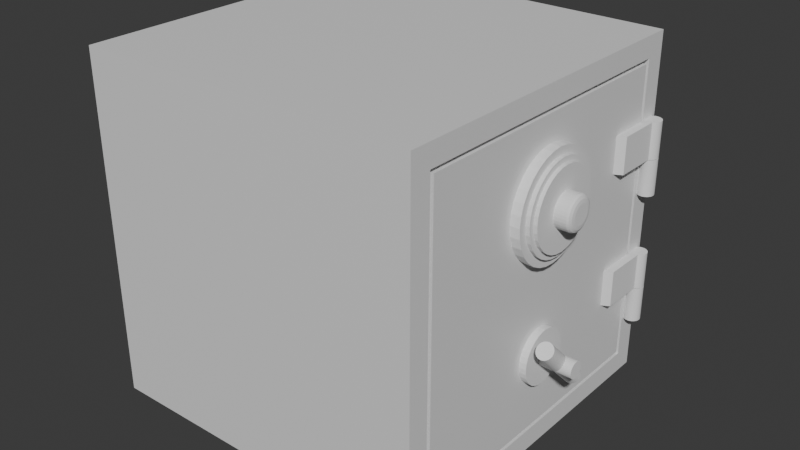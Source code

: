 # Source: blend.blend  (saved by Blender 4.0.36; exported with 4.5.12 LTS)
import bpy
from mathutils import Matrix  # noqa: F401  (used for matrix-valued properties, if any)

bpy.ops.wm.read_factory_settings(use_empty=True)
scene = bpy.context.scene
scene.name = 'Scene'

# ---- collections
col_collection = bpy.data.collections.new('Collection'); scene.collection.children.link(col_collection)

# ---- materials (node trees are filled in below, after node groups)
mat_material = bpy.data.materials.new('Material')
mat_material.alpha_threshold = 0.0
mat_material.use_transparent_shadow = False
mat_material.roughness = 0.5
mat_material.line_color = (0.0, 0.0, 0.0, 1.0)

# ---- material node trees
mat_material.use_nodes = True; mat_material.node_tree.nodes.clear()
_N = mat_material.node_tree.nodes; _L = mat_material.node_tree.links
n0 = _N.new('ShaderNodeOutputMaterial'); n0.name = 'Material Output'; n0.location = (300, 300)
n1 = _N.new('ShaderNodeBsdfPrincipled'); n1.name = 'Principled BSDF'; n1.location = (10, 300)
n1.inputs[3].default_value = 1.45
_L.new(n1.outputs[0], n0.inputs[0])
n0.is_active_output = True

# ---- world
world_world = bpy.data.worlds.new('World'); scene.world = world_world
world_world.use_nodes = True; world_world.node_tree.nodes.clear()
_N = world_world.node_tree.nodes; _L = world_world.node_tree.links
n0 = _N.new('ShaderNodeOutputWorld'); n0.name = 'World Output'; n0.location = (300, 300)
n1 = _N.new('ShaderNodeBackground'); n1.name = 'Background'; n1.location = (10, 300)
n1.inputs[0].default_value = (0.05088, 0.05088, 0.05088, 1.0)
_L.new(n1.outputs[0], n0.inputs[0])
n0.is_active_output = True
world_world.color = (0.05088, 0.05088, 0.05088)
world_world.use_sun_shadow = False
world_world.sun_shadow_jitter_overblur = 0.0

# ---- meshes
me_cube = bpy.data.meshes.new('Cube')
me_cube.from_pydata([(1.0, 0.8552, 0.8552), (1.0, 0.8552, -0.8552), (1.0, -0.8552, 0.8552), (1.0, -0.8552, -0.8552), (-1.0, 1.0, 1.0), (-1.0, 1.0, -1.0), (-1.0, -1.0, 1.0), (-1.0, -1.0, -1.0), (1.0, 1.0, 1.0), (1.0, 1.0, -1.0), (1.0, -1.0, 1.0), (1.0, -1.0, -1.0), (1.0, 0.8789, 0.8789), (1.0, 0.8789, -0.8789), (1.0, -0.8789, 0.8789), (1.0, -0.8789, -0.8789), (0.9491, 0.8789, 0.8789), (0.9491, 0.8789, -0.8789), (0.9491, -0.8789, 0.8789), (0.9491, -0.8789, -0.8789), (0.9491, 0.8552, 0.8552), (0.9491, 0.8552, -0.8552), (0.9491, -0.8552, 0.8552), (0.9491, -0.8552, -0.8552)], [], [(8, 4, 6, 10), (11, 10, 6, 7), (7, 6, 4, 5), (5, 9, 11, 7), (1, 0, 2, 3), (5, 4, 8, 9), (12, 13, 9, 8), (15, 14, 10, 11), (14, 12, 8, 10), (13, 15, 11, 9), (15, 13, 17, 19), (3, 2, 22, 23), (13, 12, 16, 17), (1, 3, 23, 21), (20, 21, 17, 16), (23, 22, 18, 19), (22, 20, 16, 18), (21, 23, 19, 17), (14, 15, 19, 18), (2, 0, 20, 22), (0, 1, 21, 20), (12, 14, 18, 16)])
_uv = me_cube.uv_layers.new(name='UVMap')
_uv.uv.foreach_set('vector', [0.625, 0.5, 0.875, 0.5, 0.875, 0.75, 0.625, 0.75, 0.375, 0.75, 0.625, 0.75, 0.625, 1.0, 0.375, 1.0, 0.375, 0.0, 0.625, 0.0, 0.625, 0.25, 0.375, 0.25, 0.125, 0.5, 0.375, 0.5, 0.375, 0.75, 0.125, 0.75, 0.3931, 0.5181, 0.6069, 0.5181, 0.6069, 0.7319, 0.3931, 0.7319, 0.375, 0.25, 0.625, 0.25, 0.625, 0.5, 0.375, 0.5, 0.6099, 0.5151, 0.3901, 0.5151, 0.375, 0.5, 0.625, 0.5, 0.3901, 0.7349, 0.6099, 0.7349, 0.625, 0.75, 0.375, 0.75, 0.6099, 0.7349, 0.6099, 0.5151, 0.625, 0.5, 0.625, 0.75, 0.3901, 0.5151, 0.3901, 0.7349, 0.375, 0.75, 0.375, 0.5, 0.3901, 0.7349, 0.3901, 0.5151, 0.3901, 0.5151, 0.3901, 0.7349, 0.3931, 0.7319, 0.6069, 0.7319, 0.6069, 0.7319, 0.3931, 0.7319, 0.3901, 0.5151, 0.6099, 0.5151, 0.6099, 0.5151, 0.3901, 0.5151, 0.3931, 0.5181, 0.3931, 0.7319, 0.3931, 0.7319, 0.3931, 0.5181, 0.6069, 0.5181, 0.3931, 0.5181, 0.3901, 0.5151, 0.6099, 0.5151, 0.3931, 0.7319, 0.6069, 0.7319, 0.6099, 0.7349, 0.3901, 0.7349, 0.6069, 0.7319, 0.6069, 0.5181, 0.6099, 0.5151, 0.6099, 0.7349, 0.3931, 0.5181, 0.3931, 0.7319, 0.3901, 0.7349, 0.3901, 0.5151, 0.6099, 0.7349, 0.3901, 0.7349, 0.3901, 0.7349, 0.6099, 0.7349, 0.6069, 0.7319, 0.6069, 0.5181, 0.6069, 0.5181, 0.6069, 0.7319, 0.6069, 0.5181, 0.3931, 0.5181, 0.3931, 0.5181, 0.6069, 0.5181, 0.6099, 0.5151, 0.6099, 0.7349, 0.6099, 0.7349, 0.6099, 0.5151])
me_cube.materials.append(mat_material)
me_cube.use_mirror_vertex_groups = False
me_cube.update()
me_cylinder = bpy.data.meshes.new('Cylinder')
me_cylinder.from_pydata([(0.0, 1.0, -1.0), (0.0, 1.0, 1.0), (0.1951, 0.9808, -1.0), (0.1951, 0.9808, 1.0), (0.3827, 0.9239, -1.0), (0.3827, 0.9239, 1.0), (0.5556, 0.8315, -1.0), (0.5556, 0.8315, 1.0), (0.7071, 0.7071, -1.0), (0.7071, 0.7071, 1.0), (0.8315, 0.5556, -1.0), (0.8315, 0.5556, 1.0), (0.9239, 0.3827, -1.0), (0.9239, 0.3827, 1.0), (0.9808, 0.1951, -1.0), (0.9808, 0.1951, 1.0), (1.0, 0.0, -1.0), (1.0, 0.0, 1.0), (0.9808, -0.1951, -1.0), (0.9808, -0.1951, 1.0), (0.9239, -0.3827, -1.0), (0.9239, -0.3827, 1.0), (0.8315, -0.5556, -1.0), (0.8315, -0.5556, 1.0), (0.7071, -0.7071, -1.0), (0.7071, -0.7071, 1.0), (0.5556, -0.8315, -1.0), (0.5556, -0.8315, 1.0), (0.3827, -0.9239, -1.0), (0.3827, -0.9239, 1.0), (0.1951, -0.9808, -1.0), (0.1951, -0.9808, 1.0), (0.0, -1.0, -1.0), (0.0, -1.0, 1.0), (-0.1951, -0.9808, -1.0), (-0.1951, -0.9808, 1.0), (-0.3827, -0.9239, -1.0), (-0.3827, -0.9239, 1.0), (-0.5556, -0.8315, -1.0), (-0.5556, -0.8315, 1.0), (-0.7071, -0.7071, -1.0), (-0.7071, -0.7071, 1.0), (-0.8315, -0.5556, -1.0), (-0.8315, -0.5556, 1.0), (-0.9239, -0.3827, -1.0), (-0.9239, -0.3827, 1.0), (-0.9808, -0.1951, -1.0), (-0.9808, -0.1951, 1.0), (-1.0, 0.0, -1.0), (-1.0, 0.0, 1.0), (-0.9808, 0.1951, -1.0), (-0.9808, 0.1951, 1.0), (-0.9239, 0.3827, -1.0), (-0.9239, 0.3827, 1.0), (-0.8315, 0.5556, -1.0), (-0.8315, 0.5556, 1.0), (-0.7071, 0.7071, -1.0), (-0.7071, 0.7071, 1.0), (-0.5556, 0.8315, -1.0), (-0.5556, 0.8315, 1.0), (-0.3827, 0.9239, -1.0), (-0.3827, 0.9239, 1.0), (-0.1951, 0.9808, -1.0), (-0.1951, 0.9808, 1.0)], [], [(0, 1, 3, 2), (2, 3, 5, 4), (4, 5, 7, 6), (6, 7, 9, 8), (8, 9, 11, 10), (10, 11, 13, 12), (12, 13, 15, 14), (14, 15, 17, 16), (16, 17, 19, 18), (18, 19, 21, 20), (20, 21, 23, 22), (22, 23, 25, 24), (24, 25, 27, 26), (26, 27, 29, 28), (28, 29, 31, 30), (30, 31, 33, 32), (32, 33, 35, 34), (34, 35, 37, 36), (36, 37, 39, 38), (38, 39, 41, 40), (40, 41, 43, 42), (42, 43, 45, 44), (44, 45, 47, 46), (46, 47, 49, 48), (48, 49, 51, 50), (50, 51, 53, 52), (52, 53, 55, 54), (54, 55, 57, 56), (56, 57, 59, 58), (58, 59, 61, 60), (3, 1, 63, 61, 59, 57, 55, 53, 51, 49, 47, 45, 43, 41, 39, 37, 35, 33, 31, 29, 27, 25, 23, 21, 19, 17, 15, 13, 11, 9, 7, 5), (60, 61, 63, 62), (62, 63, 1, 0), (0, 2, 4, 6, 8, 10, 12, 14, 16, 18, 20, 22, 24, 26, 28, 30, 32, 34, 36, 38, 40, 42, 44, 46, 48, 50, 52, 54, 56, 58, 60, 62)])
_uv = me_cylinder.uv_layers.new(name='UVMap')
_uv.uv.foreach_set('vector', [1.0, 0.5, 1.0, 1.0, 0.9688, 1.0, 0.9688, 0.5, 0.9688, 0.5, 0.9688, 1.0, 0.9375, 1.0, 0.9375, 0.5, 0.9375, 0.5, 0.9375, 1.0, 0.9062, 1.0, 0.9062, 0.5, 0.9062, 0.5, 0.9062, 1.0, 0.875, 1.0, 0.875, 0.5, 0.875, 0.5, 0.875, 1.0, 0.8438, 1.0, 0.8438, 0.5, 0.8438, 0.5, 0.8438, 1.0, 0.8125, 1.0, 0.8125, 0.5, 0.8125, 0.5, 0.8125, 1.0, 0.7812, 1.0, 0.7812, 0.5, 0.7812, 0.5, 0.7812, 1.0, 0.75, 1.0, 0.75, 0.5, 0.75, 0.5, 0.75, 1.0, 0.7188, 1.0, 0.7188, 0.5, 0.7188, 0.5, 0.7188, 1.0, 0.6875, 1.0, 0.6875, 0.5, 0.6875, 0.5, 0.6875, 1.0, 0.6562, 1.0, 0.6562, 0.5, 0.6562, 0.5, 0.6562, 1.0, 0.625, 1.0, 0.625, 0.5, 0.625, 0.5, 0.625, 1.0, 0.5938, 1.0, 0.5938, 0.5, 0.5938, 0.5, 0.5938, 1.0, 0.5625, 1.0, 0.5625, 0.5, 0.5625, 0.5, 0.5625, 1.0, 0.5312, 1.0, 0.5312, 0.5, 0.5312, 0.5, 0.5312, 1.0, 0.5, 1.0, 0.5, 0.5, 0.5, 0.5, 0.5, 1.0, 0.4688, 1.0, 0.4688, 0.5, 0.4688, 0.5, 0.4688, 1.0, 0.4375, 1.0, 0.4375, 0.5, 0.4375, 0.5, 0.4375, 1.0, 0.4062, 1.0, 0.4062, 0.5, 0.4062, 0.5, 0.4062, 1.0, 0.375, 1.0, 0.375, 0.5, 0.375, 0.5, 0.375, 1.0, 0.3438, 1.0, 0.3438, 0.5, 0.3438, 0.5, 0.3438, 1.0, 0.3125, 1.0, 0.3125, 0.5, 0.3125, 0.5, 0.3125, 1.0, 0.2812, 1.0, 0.2812, 0.5, 0.2812, 0.5, 0.2812, 1.0, 0.25, 1.0, 0.25, 0.5, 0.25, 0.5, 0.25, 1.0, 0.2188, 1.0, 0.2188, 0.5, 0.2188, 0.5, 0.2188, 1.0, 0.1875, 1.0, 0.1875, 0.5, 0.1875, 0.5, 0.1875, 1.0, 0.1562, 1.0, 0.1562, 0.5, 0.1562, 0.5, 0.1562, 1.0, 0.125, 1.0, 0.125, 0.5, 0.125, 0.5, 0.125, 1.0, 0.09375, 1.0, 0.09375, 0.5, 0.09375, 0.5, 0.09375, 1.0, 0.0625, 1.0, 0.0625, 0.5, 0.2968, 0.4854, 0.25, 0.49, 0.2032, 0.4854, 0.1582, 0.4717, 0.1167, 0.4496, 0.08029, 0.4197, 0.05045, 0.3833, 0.02827, 0.3418, 0.01461, 0.2968, 0.01, 0.25, 0.01461, 0.2032, 0.02827, 0.1582, 0.05045, 0.1167, 0.08029, 0.08029, 0.1167, 0.05045, 0.1582, 0.02827, 0.2032, 0.01461, 0.25, 0.01, 0.2968, 0.01461, 0.3418, 0.02827, 0.3833, 0.05045, 0.4197, 0.08029, 0.4496, 0.1167, 0.4717, 0.1582, 0.4854, 0.2032, 0.49, 0.25, 0.4854, 0.2968, 0.4717, 0.3418, 0.4496, 0.3833, 0.4197, 0.4197, 0.3833, 0.4496, 0.3418, 0.4717, 0.0625, 0.5, 0.0625, 1.0, 0.03125, 1.0, 0.03125, 0.5, 0.03125, 0.5, 0.03125, 1.0, 0.0, 1.0, 0.0, 0.5, 0.75, 0.49, 0.7968, 0.4854, 0.8418, 0.4717, 0.8833, 0.4496, 0.9197, 0.4197, 0.9496, 0.3833, 0.9717, 0.3418, 0.9854, 0.2968, 0.99, 0.25, 0.9854, 0.2032, 0.9717, 0.1582, 0.9496, 0.1167, 0.9197, 0.08029, 0.8833, 0.05045, 0.8418, 0.02827, 0.7968, 0.01461, 0.75, 0.01, 0.7032, 0.01461, 0.6582, 0.02827, 0.6167, 0.05045, 0.5803, 0.08029, 0.5504, 0.1167, 0.5283, 0.1582, 0.5146, 0.2032, 0.51, 0.25, 0.5146, 0.2968, 0.5283, 0.3418, 0.5504, 0.3833, 0.5803, 0.4197, 0.6167, 0.4496, 0.6582, 0.4717, 0.7032, 0.4854])
me_cylinder.update()
me_cylinder_001 = bpy.data.meshes.new('Cylinder.001')
me_cylinder_001.from_pydata([(0.0, 1.0, -1.0), (0.0, 1.0, 1.0), (0.1951, 0.9808, -1.0), (0.1951, 0.9808, 1.0), (0.3827, 0.9239, -1.0), (0.3827, 0.9239, 1.0), (0.5556, 0.8315, -1.0), (0.5556, 0.8315, 1.0), (0.7071, 0.7071, -1.0), (0.7071, 0.7071, 1.0), (0.8315, 0.5556, -1.0), (0.8315, 0.5556, 1.0), (0.9239, 0.3827, -1.0), (0.9239, 0.3827, 1.0), (0.9808, 0.1951, -1.0), (0.9808, 0.1951, 1.0), (1.0, 0.0, -1.0), (1.0, 0.0, 1.0), (0.9808, -0.1951, -1.0), (0.9808, -0.1951, 1.0), (0.9239, -0.3827, -1.0), (0.9239, -0.3827, 1.0), (0.8315, -0.5556, -1.0), (0.8315, -0.5556, 1.0), (0.7071, -0.7071, -1.0), (0.7071, -0.7071, 1.0), (0.5556, -0.8315, -1.0), (0.5556, -0.8315, 1.0), (0.3827, -0.9239, -1.0), (0.3827, -0.9239, 1.0), (0.1951, -0.9808, -1.0), (0.1951, -0.9808, 1.0), (0.0, -1.0, -1.0), (0.0, -1.0, 1.0), (-0.1951, -0.9808, -1.0), (-0.1951, -0.9808, 1.0), (-0.3827, -0.9239, -1.0), (-0.3827, -0.9239, 1.0), (-0.5556, -0.8315, -1.0), (-0.5556, -0.8315, 1.0), (-0.7071, -0.7071, -1.0), (-0.7071, -0.7071, 1.0), (-0.8315, -0.5556, -1.0), (-0.8315, -0.5556, 1.0), (-0.9239, -0.3827, -1.0), (-0.9239, -0.3827, 1.0), (-0.9808, -0.1951, -1.0), (-0.9808, -0.1951, 1.0), (-1.0, 0.0, -1.0), (-1.0, 0.0, 1.0), (-0.9808, 0.1951, -1.0), (-0.9808, 0.1951, 1.0), (-0.9239, 0.3827, -1.0), (-0.9239, 0.3827, 1.0), (-0.8315, 0.5556, -1.0), (-0.8315, 0.5556, 1.0), (-0.7071, 0.7071, -1.0), (-0.7071, 0.7071, 1.0), (-0.5556, 0.8315, -1.0), (-0.5556, 0.8315, 1.0), (-0.3827, 0.9239, -1.0), (-0.3827, 0.9239, 1.0), (-0.1951, 0.9808, -1.0), (-0.1951, 0.9808, 1.0)], [], [(0, 1, 3, 2), (2, 3, 5, 4), (4, 5, 7, 6), (6, 7, 9, 8), (8, 9, 11, 10), (10, 11, 13, 12), (12, 13, 15, 14), (14, 15, 17, 16), (16, 17, 19, 18), (18, 19, 21, 20), (20, 21, 23, 22), (22, 23, 25, 24), (24, 25, 27, 26), (26, 27, 29, 28), (28, 29, 31, 30), (30, 31, 33, 32), (32, 33, 35, 34), (34, 35, 37, 36), (36, 37, 39, 38), (38, 39, 41, 40), (40, 41, 43, 42), (42, 43, 45, 44), (44, 45, 47, 46), (46, 47, 49, 48), (48, 49, 51, 50), (50, 51, 53, 52), (52, 53, 55, 54), (54, 55, 57, 56), (56, 57, 59, 58), (58, 59, 61, 60), (3, 1, 63, 61, 59, 57, 55, 53, 51, 49, 47, 45, 43, 41, 39, 37, 35, 33, 31, 29, 27, 25, 23, 21, 19, 17, 15, 13, 11, 9, 7, 5), (60, 61, 63, 62), (62, 63, 1, 0), (0, 2, 4, 6, 8, 10, 12, 14, 16, 18, 20, 22, 24, 26, 28, 30, 32, 34, 36, 38, 40, 42, 44, 46, 48, 50, 52, 54, 56, 58, 60, 62)])
_uv = me_cylinder_001.uv_layers.new(name='UVMap')
_uv.uv.foreach_set('vector', [1.0, 0.5, 1.0, 1.0, 0.9688, 1.0, 0.9688, 0.5, 0.9688, 0.5, 0.9688, 1.0, 0.9375, 1.0, 0.9375, 0.5, 0.9375, 0.5, 0.9375, 1.0, 0.9062, 1.0, 0.9062, 0.5, 0.9062, 0.5, 0.9062, 1.0, 0.875, 1.0, 0.875, 0.5, 0.875, 0.5, 0.875, 1.0, 0.8438, 1.0, 0.8438, 0.5, 0.8438, 0.5, 0.8438, 1.0, 0.8125, 1.0, 0.8125, 0.5, 0.8125, 0.5, 0.8125, 1.0, 0.7812, 1.0, 0.7812, 0.5, 0.7812, 0.5, 0.7812, 1.0, 0.75, 1.0, 0.75, 0.5, 0.75, 0.5, 0.75, 1.0, 0.7188, 1.0, 0.7188, 0.5, 0.7188, 0.5, 0.7188, 1.0, 0.6875, 1.0, 0.6875, 0.5, 0.6875, 0.5, 0.6875, 1.0, 0.6562, 1.0, 0.6562, 0.5, 0.6562, 0.5, 0.6562, 1.0, 0.625, 1.0, 0.625, 0.5, 0.625, 0.5, 0.625, 1.0, 0.5938, 1.0, 0.5938, 0.5, 0.5938, 0.5, 0.5938, 1.0, 0.5625, 1.0, 0.5625, 0.5, 0.5625, 0.5, 0.5625, 1.0, 0.5312, 1.0, 0.5312, 0.5, 0.5312, 0.5, 0.5312, 1.0, 0.5, 1.0, 0.5, 0.5, 0.5, 0.5, 0.5, 1.0, 0.4688, 1.0, 0.4688, 0.5, 0.4688, 0.5, 0.4688, 1.0, 0.4375, 1.0, 0.4375, 0.5, 0.4375, 0.5, 0.4375, 1.0, 0.4062, 1.0, 0.4062, 0.5, 0.4062, 0.5, 0.4062, 1.0, 0.375, 1.0, 0.375, 0.5, 0.375, 0.5, 0.375, 1.0, 0.3438, 1.0, 0.3438, 0.5, 0.3438, 0.5, 0.3438, 1.0, 0.3125, 1.0, 0.3125, 0.5, 0.3125, 0.5, 0.3125, 1.0, 0.2812, 1.0, 0.2812, 0.5, 0.2812, 0.5, 0.2812, 1.0, 0.25, 1.0, 0.25, 0.5, 0.25, 0.5, 0.25, 1.0, 0.2188, 1.0, 0.2188, 0.5, 0.2188, 0.5, 0.2188, 1.0, 0.1875, 1.0, 0.1875, 0.5, 0.1875, 0.5, 0.1875, 1.0, 0.1562, 1.0, 0.1562, 0.5, 0.1562, 0.5, 0.1562, 1.0, 0.125, 1.0, 0.125, 0.5, 0.125, 0.5, 0.125, 1.0, 0.09375, 1.0, 0.09375, 0.5, 0.09375, 0.5, 0.09375, 1.0, 0.0625, 1.0, 0.0625, 0.5, 0.2968, 0.4854, 0.25, 0.49, 0.2032, 0.4854, 0.1582, 0.4717, 0.1167, 0.4496, 0.08029, 0.4197, 0.05045, 0.3833, 0.02827, 0.3418, 0.01461, 0.2968, 0.01, 0.25, 0.01461, 0.2032, 0.02827, 0.1582, 0.05045, 0.1167, 0.08029, 0.08029, 0.1167, 0.05045, 0.1582, 0.02827, 0.2032, 0.01461, 0.25, 0.01, 0.2968, 0.01461, 0.3418, 0.02827, 0.3833, 0.05045, 0.4197, 0.08029, 0.4496, 0.1167, 0.4717, 0.1582, 0.4854, 0.2032, 0.49, 0.25, 0.4854, 0.2968, 0.4717, 0.3418, 0.4496, 0.3833, 0.4197, 0.4197, 0.3833, 0.4496, 0.3418, 0.4717, 0.0625, 0.5, 0.0625, 1.0, 0.03125, 1.0, 0.03125, 0.5, 0.03125, 0.5, 0.03125, 1.0, 0.0, 1.0, 0.0, 0.5, 0.75, 0.49, 0.7968, 0.4854, 0.8418, 0.4717, 0.8833, 0.4496, 0.9197, 0.4197, 0.9496, 0.3833, 0.9717, 0.3418, 0.9854, 0.2968, 0.99, 0.25, 0.9854, 0.2032, 0.9717, 0.1582, 0.9496, 0.1167, 0.9197, 0.08029, 0.8833, 0.05045, 0.8418, 0.02827, 0.7968, 0.01461, 0.75, 0.01, 0.7032, 0.01461, 0.6582, 0.02827, 0.6167, 0.05045, 0.5803, 0.08029, 0.5504, 0.1167, 0.5283, 0.1582, 0.5146, 0.2032, 0.51, 0.25, 0.5146, 0.2968, 0.5283, 0.3418, 0.5504, 0.3833, 0.5803, 0.4197, 0.6167, 0.4496, 0.6582, 0.4717, 0.7032, 0.4854])
me_cylinder_001.update()
me_cylinder_002 = bpy.data.meshes.new('Cylinder.002')
me_cylinder_002.from_pydata([(0.0, 1.0, -1.0), (0.0, 1.0, 1.0), (0.1951, 0.9808, -1.0), (0.1951, 0.9808, 1.0), (0.3827, 0.9239, -1.0), (0.3827, 0.9239, 1.0), (0.5556, 0.8315, -1.0), (0.5556, 0.8315, 1.0), (0.7071, 0.7071, -1.0), (0.7071, 0.7071, 1.0), (0.8315, 0.5556, -1.0), (0.8315, 0.5556, 1.0), (0.9239, 0.3827, -1.0), (0.9239, 0.3827, 1.0), (0.9808, 0.1951, -1.0), (0.9808, 0.1951, 1.0), (1.0, 0.0, -1.0), (1.0, 0.0, 1.0), (0.9808, -0.1951, -1.0), (0.9808, -0.1951, 1.0), (0.9239, -0.3827, -1.0), (0.9239, -0.3827, 1.0), (0.8315, -0.5556, -1.0), (0.8315, -0.5556, 1.0), (0.7071, -0.7071, -1.0), (0.7071, -0.7071, 1.0), (0.5556, -0.8315, -1.0), (0.5556, -0.8315, 1.0), (0.3827, -0.9239, -1.0), (0.3827, -0.9239, 1.0), (0.1951, -0.9808, -1.0), (0.1951, -0.9808, 1.0), (0.0, -1.0, -1.0), (0.0, -1.0, 1.0), (-0.1951, -0.9808, -1.0), (-0.1951, -0.9808, 1.0), (-0.3827, -0.9239, -1.0), (-0.3827, -0.9239, 1.0), (-0.5556, -0.8315, -1.0), (-0.5556, -0.8315, 1.0), (-0.7071, -0.7071, -1.0), (-0.7071, -0.7071, 1.0), (-0.8315, -0.5556, -1.0), (-0.8315, -0.5556, 1.0), (-0.9239, -0.3827, -1.0), (-0.9239, -0.3827, 1.0), (-0.9808, -0.1951, -1.0), (-0.9808, -0.1951, 1.0), (-1.0, 0.0, -1.0), (-1.0, 0.0, 1.0), (-0.9808, 0.1951, -1.0), (-0.9808, 0.1951, 1.0), (-0.9239, 0.3827, -1.0), (-0.9239, 0.3827, 1.0), (-0.8315, 0.5556, -1.0), (-0.8315, 0.5556, 1.0), (-0.7071, 0.7071, -1.0), (-0.7071, 0.7071, 1.0), (-0.5556, 0.8315, -1.0), (-0.5556, 0.8315, 1.0), (-0.3827, 0.9239, -1.0), (-0.3827, 0.9239, 1.0), (-0.1951, 0.9808, -1.0), (-0.1951, 0.9808, 1.0)], [], [(0, 1, 3, 2), (2, 3, 5, 4), (4, 5, 7, 6), (6, 7, 9, 8), (8, 9, 11, 10), (10, 11, 13, 12), (12, 13, 15, 14), (14, 15, 17, 16), (16, 17, 19, 18), (18, 19, 21, 20), (20, 21, 23, 22), (22, 23, 25, 24), (24, 25, 27, 26), (26, 27, 29, 28), (28, 29, 31, 30), (30, 31, 33, 32), (32, 33, 35, 34), (34, 35, 37, 36), (36, 37, 39, 38), (38, 39, 41, 40), (40, 41, 43, 42), (42, 43, 45, 44), (44, 45, 47, 46), (46, 47, 49, 48), (48, 49, 51, 50), (50, 51, 53, 52), (52, 53, 55, 54), (54, 55, 57, 56), (56, 57, 59, 58), (58, 59, 61, 60), (3, 1, 63, 61, 59, 57, 55, 53, 51, 49, 47, 45, 43, 41, 39, 37, 35, 33, 31, 29, 27, 25, 23, 21, 19, 17, 15, 13, 11, 9, 7, 5), (60, 61, 63, 62), (62, 63, 1, 0), (0, 2, 4, 6, 8, 10, 12, 14, 16, 18, 20, 22, 24, 26, 28, 30, 32, 34, 36, 38, 40, 42, 44, 46, 48, 50, 52, 54, 56, 58, 60, 62)])
_uv = me_cylinder_002.uv_layers.new(name='UVMap')
_uv.uv.foreach_set('vector', [1.0, 0.5, 1.0, 1.0, 0.9688, 1.0, 0.9688, 0.5, 0.9688, 0.5, 0.9688, 1.0, 0.9375, 1.0, 0.9375, 0.5, 0.9375, 0.5, 0.9375, 1.0, 0.9062, 1.0, 0.9062, 0.5, 0.9062, 0.5, 0.9062, 1.0, 0.875, 1.0, 0.875, 0.5, 0.875, 0.5, 0.875, 1.0, 0.8438, 1.0, 0.8438, 0.5, 0.8438, 0.5, 0.8438, 1.0, 0.8125, 1.0, 0.8125, 0.5, 0.8125, 0.5, 0.8125, 1.0, 0.7812, 1.0, 0.7812, 0.5, 0.7812, 0.5, 0.7812, 1.0, 0.75, 1.0, 0.75, 0.5, 0.75, 0.5, 0.75, 1.0, 0.7188, 1.0, 0.7188, 0.5, 0.7188, 0.5, 0.7188, 1.0, 0.6875, 1.0, 0.6875, 0.5, 0.6875, 0.5, 0.6875, 1.0, 0.6562, 1.0, 0.6562, 0.5, 0.6562, 0.5, 0.6562, 1.0, 0.625, 1.0, 0.625, 0.5, 0.625, 0.5, 0.625, 1.0, 0.5938, 1.0, 0.5938, 0.5, 0.5938, 0.5, 0.5938, 1.0, 0.5625, 1.0, 0.5625, 0.5, 0.5625, 0.5, 0.5625, 1.0, 0.5312, 1.0, 0.5312, 0.5, 0.5312, 0.5, 0.5312, 1.0, 0.5, 1.0, 0.5, 0.5, 0.5, 0.5, 0.5, 1.0, 0.4688, 1.0, 0.4688, 0.5, 0.4688, 0.5, 0.4688, 1.0, 0.4375, 1.0, 0.4375, 0.5, 0.4375, 0.5, 0.4375, 1.0, 0.4062, 1.0, 0.4062, 0.5, 0.4062, 0.5, 0.4062, 1.0, 0.375, 1.0, 0.375, 0.5, 0.375, 0.5, 0.375, 1.0, 0.3438, 1.0, 0.3438, 0.5, 0.3438, 0.5, 0.3438, 1.0, 0.3125, 1.0, 0.3125, 0.5, 0.3125, 0.5, 0.3125, 1.0, 0.2812, 1.0, 0.2812, 0.5, 0.2812, 0.5, 0.2812, 1.0, 0.25, 1.0, 0.25, 0.5, 0.25, 0.5, 0.25, 1.0, 0.2188, 1.0, 0.2188, 0.5, 0.2188, 0.5, 0.2188, 1.0, 0.1875, 1.0, 0.1875, 0.5, 0.1875, 0.5, 0.1875, 1.0, 0.1562, 1.0, 0.1562, 0.5, 0.1562, 0.5, 0.1562, 1.0, 0.125, 1.0, 0.125, 0.5, 0.125, 0.5, 0.125, 1.0, 0.09375, 1.0, 0.09375, 0.5, 0.09375, 0.5, 0.09375, 1.0, 0.0625, 1.0, 0.0625, 0.5, 0.2968, 0.4854, 0.25, 0.49, 0.2032, 0.4854, 0.1582, 0.4717, 0.1167, 0.4496, 0.08029, 0.4197, 0.05045, 0.3833, 0.02827, 0.3418, 0.01461, 0.2968, 0.01, 0.25, 0.01461, 0.2032, 0.02827, 0.1582, 0.05045, 0.1167, 0.08029, 0.08029, 0.1167, 0.05045, 0.1582, 0.02827, 0.2032, 0.01461, 0.25, 0.01, 0.2968, 0.01461, 0.3418, 0.02827, 0.3833, 0.05045, 0.4197, 0.08029, 0.4496, 0.1167, 0.4717, 0.1582, 0.4854, 0.2032, 0.49, 0.25, 0.4854, 0.2968, 0.4717, 0.3418, 0.4496, 0.3833, 0.4197, 0.4197, 0.3833, 0.4496, 0.3418, 0.4717, 0.0625, 0.5, 0.0625, 1.0, 0.03125, 1.0, 0.03125, 0.5, 0.03125, 0.5, 0.03125, 1.0, 0.0, 1.0, 0.0, 0.5, 0.75, 0.49, 0.7968, 0.4854, 0.8418, 0.4717, 0.8833, 0.4496, 0.9197, 0.4197, 0.9496, 0.3833, 0.9717, 0.3418, 0.9854, 0.2968, 0.99, 0.25, 0.9854, 0.2032, 0.9717, 0.1582, 0.9496, 0.1167, 0.9197, 0.08029, 0.8833, 0.05045, 0.8418, 0.02827, 0.7968, 0.01461, 0.75, 0.01, 0.7032, 0.01461, 0.6582, 0.02827, 0.6167, 0.05045, 0.5803, 0.08029, 0.5504, 0.1167, 0.5283, 0.1582, 0.5146, 0.2032, 0.51, 0.25, 0.5146, 0.2968, 0.5283, 0.3418, 0.5504, 0.3833, 0.5803, 0.4197, 0.6167, 0.4496, 0.6582, 0.4717, 0.7032, 0.4854])
me_cylinder_002.update()
me_cylinder_003 = bpy.data.meshes.new('Cylinder.003')
me_cylinder_003.from_pydata([(0.0, 1.0, -1.0), (0.0, 1.0, 1.0), (0.1951, 0.9808, -1.0), (0.1951, 0.9808, 1.0), (0.3827, 0.9239, -1.0), (0.3827, 0.9239, 1.0), (0.5556, 0.8315, -1.0), (0.5556, 0.8315, 1.0), (0.7071, 0.7071, -1.0), (0.7071, 0.7071, 1.0), (0.8315, 0.5556, -1.0), (0.8315, 0.5556, 1.0), (0.9239, 0.3827, -1.0), (0.9239, 0.3827, 1.0), (0.9808, 0.1951, -1.0), (0.9808, 0.1951, 1.0), (1.0, 0.0, -1.0), (1.0, 0.0, 1.0), (0.9808, -0.1951, -1.0), (0.9808, -0.1951, 1.0), (0.9239, -0.3827, -1.0), (0.9239, -0.3827, 1.0), (0.8315, -0.5556, -1.0), (0.8315, -0.5556, 1.0), (0.7071, -0.7071, -1.0), (0.7071, -0.7071, 1.0), (0.5556, -0.8315, -1.0), (0.5556, -0.8315, 1.0), (0.3827, -0.9239, -1.0), (0.3827, -0.9239, 1.0), (0.1951, -0.9808, -1.0), (0.1951, -0.9808, 1.0), (0.0, -1.0, -1.0), (0.0, -1.0, 1.0), (-0.1951, -0.9808, -1.0), (-0.1951, -0.9808, 1.0), (-0.3827, -0.9239, -1.0), (-0.3827, -0.9239, 1.0), (-0.5556, -0.8315, -1.0), (-0.5556, -0.8315, 1.0), (-0.7071, -0.7071, -1.0), (-0.7071, -0.7071, 1.0), (-0.8315, -0.5556, -1.0), (-0.8315, -0.5556, 1.0), (-0.9239, -0.3827, -1.0), (-0.9239, -0.3827, 1.0), (-0.9808, -0.1951, -1.0), (-0.9808, -0.1951, 1.0), (-1.0, 0.0, -1.0), (-1.0, 0.0, 1.0), (-0.9808, 0.1951, -1.0), (-0.9808, 0.1951, 1.0), (-0.9239, 0.3827, -1.0), (-0.9239, 0.3827, 1.0), (-0.8315, 0.5556, -1.0), (-0.8315, 0.5556, 1.0), (-0.7071, 0.7071, -1.0), (-0.7071, 0.7071, 1.0), (-0.5556, 0.8315, -1.0), (-0.5556, 0.8315, 1.0), (-0.3827, 0.9239, -1.0), (-0.3827, 0.9239, 1.0), (-0.1951, 0.9808, -1.0), (-0.1951, 0.9808, 1.0)], [], [(0, 1, 3, 2), (2, 3, 5, 4), (4, 5, 7, 6), (6, 7, 9, 8), (8, 9, 11, 10), (10, 11, 13, 12), (12, 13, 15, 14), (14, 15, 17, 16), (16, 17, 19, 18), (18, 19, 21, 20), (20, 21, 23, 22), (22, 23, 25, 24), (24, 25, 27, 26), (26, 27, 29, 28), (28, 29, 31, 30), (30, 31, 33, 32), (32, 33, 35, 34), (34, 35, 37, 36), (36, 37, 39, 38), (38, 39, 41, 40), (40, 41, 43, 42), (42, 43, 45, 44), (44, 45, 47, 46), (46, 47, 49, 48), (48, 49, 51, 50), (50, 51, 53, 52), (52, 53, 55, 54), (54, 55, 57, 56), (56, 57, 59, 58), (58, 59, 61, 60), (3, 1, 63, 61, 59, 57, 55, 53, 51, 49, 47, 45, 43, 41, 39, 37, 35, 33, 31, 29, 27, 25, 23, 21, 19, 17, 15, 13, 11, 9, 7, 5), (60, 61, 63, 62), (62, 63, 1, 0), (0, 2, 4, 6, 8, 10, 12, 14, 16, 18, 20, 22, 24, 26, 28, 30, 32, 34, 36, 38, 40, 42, 44, 46, 48, 50, 52, 54, 56, 58, 60, 62)])
_uv = me_cylinder_003.uv_layers.new(name='UVMap')
_uv.uv.foreach_set('vector', [1.0, 0.5, 1.0, 1.0, 0.9688, 1.0, 0.9688, 0.5, 0.9688, 0.5, 0.9688, 1.0, 0.9375, 1.0, 0.9375, 0.5, 0.9375, 0.5, 0.9375, 1.0, 0.9062, 1.0, 0.9062, 0.5, 0.9062, 0.5, 0.9062, 1.0, 0.875, 1.0, 0.875, 0.5, 0.875, 0.5, 0.875, 1.0, 0.8438, 1.0, 0.8438, 0.5, 0.8438, 0.5, 0.8438, 1.0, 0.8125, 1.0, 0.8125, 0.5, 0.8125, 0.5, 0.8125, 1.0, 0.7812, 1.0, 0.7812, 0.5, 0.7812, 0.5, 0.7812, 1.0, 0.75, 1.0, 0.75, 0.5, 0.75, 0.5, 0.75, 1.0, 0.7188, 1.0, 0.7188, 0.5, 0.7188, 0.5, 0.7188, 1.0, 0.6875, 1.0, 0.6875, 0.5, 0.6875, 0.5, 0.6875, 1.0, 0.6562, 1.0, 0.6562, 0.5, 0.6562, 0.5, 0.6562, 1.0, 0.625, 1.0, 0.625, 0.5, 0.625, 0.5, 0.625, 1.0, 0.5938, 1.0, 0.5938, 0.5, 0.5938, 0.5, 0.5938, 1.0, 0.5625, 1.0, 0.5625, 0.5, 0.5625, 0.5, 0.5625, 1.0, 0.5312, 1.0, 0.5312, 0.5, 0.5312, 0.5, 0.5312, 1.0, 0.5, 1.0, 0.5, 0.5, 0.5, 0.5, 0.5, 1.0, 0.4688, 1.0, 0.4688, 0.5, 0.4688, 0.5, 0.4688, 1.0, 0.4375, 1.0, 0.4375, 0.5, 0.4375, 0.5, 0.4375, 1.0, 0.4062, 1.0, 0.4062, 0.5, 0.4062, 0.5, 0.4062, 1.0, 0.375, 1.0, 0.375, 0.5, 0.375, 0.5, 0.375, 1.0, 0.3438, 1.0, 0.3438, 0.5, 0.3438, 0.5, 0.3438, 1.0, 0.3125, 1.0, 0.3125, 0.5, 0.3125, 0.5, 0.3125, 1.0, 0.2812, 1.0, 0.2812, 0.5, 0.2812, 0.5, 0.2812, 1.0, 0.25, 1.0, 0.25, 0.5, 0.25, 0.5, 0.25, 1.0, 0.2188, 1.0, 0.2188, 0.5, 0.2188, 0.5, 0.2188, 1.0, 0.1875, 1.0, 0.1875, 0.5, 0.1875, 0.5, 0.1875, 1.0, 0.1562, 1.0, 0.1562, 0.5, 0.1562, 0.5, 0.1562, 1.0, 0.125, 1.0, 0.125, 0.5, 0.125, 0.5, 0.125, 1.0, 0.09375, 1.0, 0.09375, 0.5, 0.09375, 0.5, 0.09375, 1.0, 0.0625, 1.0, 0.0625, 0.5, 0.2968, 0.4854, 0.25, 0.49, 0.2032, 0.4854, 0.1582, 0.4717, 0.1167, 0.4496, 0.08029, 0.4197, 0.05045, 0.3833, 0.02827, 0.3418, 0.01461, 0.2968, 0.01, 0.25, 0.01461, 0.2032, 0.02827, 0.1582, 0.05045, 0.1167, 0.08029, 0.08029, 0.1167, 0.05045, 0.1582, 0.02827, 0.2032, 0.01461, 0.25, 0.01, 0.2968, 0.01461, 0.3418, 0.02827, 0.3833, 0.05045, 0.4197, 0.08029, 0.4496, 0.1167, 0.4717, 0.1582, 0.4854, 0.2032, 0.49, 0.25, 0.4854, 0.2968, 0.4717, 0.3418, 0.4496, 0.3833, 0.4197, 0.4197, 0.3833, 0.4496, 0.3418, 0.4717, 0.0625, 0.5, 0.0625, 1.0, 0.03125, 1.0, 0.03125, 0.5, 0.03125, 0.5, 0.03125, 1.0, 0.0, 1.0, 0.0, 0.5, 0.75, 0.49, 0.7968, 0.4854, 0.8418, 0.4717, 0.8833, 0.4496, 0.9197, 0.4197, 0.9496, 0.3833, 0.9717, 0.3418, 0.9854, 0.2968, 0.99, 0.25, 0.9854, 0.2032, 0.9717, 0.1582, 0.9496, 0.1167, 0.9197, 0.08029, 0.8833, 0.05045, 0.8418, 0.02827, 0.7968, 0.01461, 0.75, 0.01, 0.7032, 0.01461, 0.6582, 0.02827, 0.6167, 0.05045, 0.5803, 0.08029, 0.5504, 0.1167, 0.5283, 0.1582, 0.5146, 0.2032, 0.51, 0.25, 0.5146, 0.2968, 0.5283, 0.3418, 0.5504, 0.3833, 0.5803, 0.4197, 0.6167, 0.4496, 0.6582, 0.4717, 0.7032, 0.4854])
me_cylinder_003.update()
me_cylinder_004 = bpy.data.meshes.new('Cylinder.004')
me_cylinder_004.from_pydata([(0.0, 1.0, -1.0), (0.1951, 0.9808, -1.0), (0.3827, 0.9239, -1.0), (0.5556, 0.8315, -1.0), (0.7071, 0.7071, -1.0), (0.8315, 0.5556, -1.0), (0.9239, 0.3827, -1.0), (0.9808, 0.1951, -1.0), (1.0, 0.0, -1.0), (0.9808, -0.1951, -1.0), (0.9239, -0.3827, -1.0), (0.8315, -0.5556, -1.0), (0.7071, -0.7071, -1.0), (0.5556, -0.8315, -1.0), (0.3827, -0.9239, -1.0), (0.1951, -0.9808, -1.0), (0.0, -1.0, -1.0), (-0.1951, -0.9808, -1.0), (-0.3827, -0.9239, -1.0), (-0.5556, -0.8315, -1.0), (-0.7071, -0.7071, -1.0), (-0.8315, -0.5556, -1.0), (-0.9239, -0.3827, -1.0), (-0.9808, -0.1951, -1.0), (-1.0, 0.0, -1.0), (-0.9808, 0.1951, -1.0), (-0.9239, 0.3827, -1.0), (-0.8315, 0.5556, -1.0), (-0.7071, 0.7071, -1.0), (-0.5556, 0.8315, -1.0), (-0.3827, 0.9239, -1.0), (-0.1951, 0.9808, -1.0), (3.725e-09, 0.575, 1.0), (0.0, 1.0, 0.5771), (1.863e-09, 0.7875, 0.9433), (4.657e-10, 0.9431, 0.7885), (0.1122, 0.564, 1.0), (0.1951, 0.9808, 0.5771), (0.1536, 0.7724, 0.9433), (0.184, 0.9249, 0.7885), (0.2201, 0.5313, 1.0), (0.3827, 0.9239, 0.5771), (0.3014, 0.7276, 0.9433), (0.3609, 0.8713, 0.7885), (0.3195, 0.4781, 1.0), (0.5556, 0.8315, 0.5771), (0.4375, 0.6548, 0.9433), (0.5239, 0.7841, 0.7885), (0.4066, 0.4066, 1.0), (0.7071, 0.7071, 0.5771), (0.5569, 0.5569, 0.9433), (0.6668, 0.6668, 0.7885), (0.4781, 0.3195, 1.0), (0.8315, 0.5556, 0.5771), (0.6548, 0.4375, 0.9433), (0.7841, 0.5239, 0.7885), (0.5313, 0.2201, 1.0), (0.9239, 0.3827, 0.5771), (0.7276, 0.3014, 0.9433), (0.8713, 0.3609, 0.7885), (0.564, 0.1122, 1.0), (0.9808, 0.1951, 0.5771), (0.7724, 0.1536, 0.9433), (0.9249, 0.184, 0.7885), (0.575, -3.725e-09, 1.0), (1.0, 0.0, 0.5771), (0.7875, -1.863e-09, 0.9433), (0.9431, -4.657e-10, 0.7885), (0.564, -0.1122, 1.0), (0.9808, -0.1951, 0.5771), (0.7724, -0.1536, 0.9433), (0.9249, -0.184, 0.7885), (0.5313, -0.2201, 1.0), (0.9239, -0.3827, 0.5771), (0.7276, -0.3014, 0.9433), (0.8713, -0.3609, 0.7885), (0.4781, -0.3195, 1.0), (0.8315, -0.5556, 0.5771), (0.6548, -0.4375, 0.9433), (0.7841, -0.5239, 0.7885), (0.4066, -0.4066, 1.0), (0.7071, -0.7071, 0.5771), (0.5569, -0.5569, 0.9433), (0.6668, -0.6668, 0.7885), (0.3195, -0.4781, 1.0), (0.5556, -0.8315, 0.5771), (0.4375, -0.6548, 0.9433), (0.5239, -0.7841, 0.7885), (0.2201, -0.5313, 1.0), (0.3827, -0.9239, 0.5771), (0.3014, -0.7276, 0.9433), (0.3609, -0.8713, 0.7885), (0.1122, -0.564, 1.0), (0.1951, -0.9808, 0.5771), (0.1536, -0.7724, 0.9433), (0.184, -0.9249, 0.7885), (-3.725e-09, -0.575, 1.0), (0.0, -1.0, 0.5771), (-1.863e-09, -0.7875, 0.9433), (-4.657e-10, -0.9431, 0.7885), (-0.1122, -0.564, 1.0), (-0.1951, -0.9808, 0.5771), (-0.1536, -0.7724, 0.9433), (-0.184, -0.9249, 0.7885), (-0.2201, -0.5313, 1.0), (-0.3827, -0.9239, 0.5771), (-0.3014, -0.7276, 0.9433), (-0.3609, -0.8713, 0.7885), (-0.3195, -0.4781, 1.0), (-0.5556, -0.8315, 0.5771), (-0.4375, -0.6548, 0.9433), (-0.5239, -0.7841, 0.7885), (-0.4066, -0.4066, 1.0), (-0.7071, -0.7071, 0.5771), (-0.5569, -0.5569, 0.9433), (-0.6668, -0.6668, 0.7885), (-0.4781, -0.3195, 1.0), (-0.8315, -0.5556, 0.5771), (-0.6548, -0.4375, 0.9433), (-0.7841, -0.5239, 0.7885), (-0.5313, -0.2201, 1.0), (-0.9239, -0.3827, 0.5771), (-0.7276, -0.3014, 0.9433), (-0.8713, -0.3609, 0.7885), (-0.564, -0.1122, 1.0), (-0.9808, -0.1951, 0.5771), (-0.7724, -0.1536, 0.9433), (-0.9249, -0.184, 0.7885), (-0.575, 3.725e-09, 1.0), (-1.0, 0.0, 0.5771), (-0.7875, 1.863e-09, 0.9433), (-0.9431, 4.657e-10, 0.7885), (-0.564, 0.1122, 1.0), (-0.9808, 0.1951, 0.5771), (-0.7724, 0.1536, 0.9433), (-0.9249, 0.184, 0.7885), (-0.5313, 0.2201, 1.0), (-0.9239, 0.3827, 0.5771), (-0.7276, 0.3014, 0.9433), (-0.8713, 0.3609, 0.7885), (-0.4781, 0.3195, 1.0), (-0.8315, 0.5556, 0.5771), (-0.6548, 0.4375, 0.9433), (-0.7841, 0.5239, 0.7885), (-0.4066, 0.4066, 1.0), (-0.7071, 0.7071, 0.5771), (-0.5569, 0.5569, 0.9433), (-0.6668, 0.6668, 0.7885), (-0.3195, 0.4781, 1.0), (-0.5556, 0.8315, 0.5771), (-0.4375, 0.6548, 0.9433), (-0.5239, 0.7841, 0.7885), (-0.2201, 0.5313, 1.0), (-0.3827, 0.9239, 0.5771), (-0.3014, 0.7276, 0.9433), (-0.3609, 0.8713, 0.7885), (-0.1122, 0.564, 1.0), (-0.1951, 0.9808, 0.5771), (-0.1536, 0.7724, 0.9433), (-0.184, 0.9249, 0.7885)], [], [(31, 157, 33, 0), (2, 41, 45, 3), (3, 45, 49, 4), (4, 49, 53, 5), (5, 53, 57, 6), (6, 57, 61, 7), (7, 61, 65, 8), (8, 65, 69, 9), (9, 69, 73, 10), (10, 73, 77, 11), (11, 77, 81, 12), (12, 81, 85, 13), (13, 85, 89, 14), (14, 89, 93, 15), (15, 93, 97, 16), (16, 97, 101, 17), (17, 101, 105, 18), (18, 105, 109, 19), (19, 109, 113, 20), (20, 113, 117, 21), (21, 117, 121, 22), (22, 121, 125, 23), (23, 125, 129, 24), (24, 129, 133, 25), (25, 133, 137, 26), (26, 137, 141, 27), (27, 141, 145, 28), (28, 145, 149, 29), (29, 149, 153, 30), (30, 153, 157, 31), (0, 33, 37, 1), (1, 37, 41, 2), (0, 1, 2, 3, 4, 5, 6, 7, 8, 9, 10, 11, 12, 13, 14, 15, 16, 17, 18, 19, 20, 21, 22, 23, 24, 25, 26, 27, 28, 29, 30, 31), (37, 33, 35, 39), (39, 35, 34, 38), (38, 34, 32, 36), (41, 37, 39, 43), (43, 39, 38, 42), (42, 38, 36, 40), (45, 41, 43, 47), (47, 43, 42, 46), (46, 42, 40, 44), (49, 45, 47, 51), (51, 47, 46, 50), (50, 46, 44, 48), (53, 49, 51, 55), (55, 51, 50, 54), (54, 50, 48, 52), (57, 53, 55, 59), (59, 55, 54, 58), (58, 54, 52, 56), (61, 57, 59, 63), (63, 59, 58, 62), (62, 58, 56, 60), (65, 61, 63, 67), (67, 63, 62, 66), (66, 62, 60, 64), (69, 65, 67, 71), (71, 67, 66, 70), (70, 66, 64, 68), (73, 69, 71, 75), (75, 71, 70, 74), (74, 70, 68, 72), (77, 73, 75, 79), (79, 75, 74, 78), (78, 74, 72, 76), (81, 77, 79, 83), (83, 79, 78, 82), (82, 78, 76, 80), (85, 81, 83, 87), (87, 83, 82, 86), (86, 82, 80, 84), (89, 85, 87, 91), (91, 87, 86, 90), (90, 86, 84, 88), (93, 89, 91, 95), (95, 91, 90, 94), (94, 90, 88, 92), (97, 93, 95, 99), (99, 95, 94, 98), (98, 94, 92, 96), (101, 97, 99, 103), (103, 99, 98, 102), (102, 98, 96, 100), (105, 101, 103, 107), (107, 103, 102, 106), (106, 102, 100, 104), (109, 105, 107, 111), (111, 107, 106, 110), (110, 106, 104, 108), (113, 109, 111, 115), (115, 111, 110, 114), (114, 110, 108, 112), (117, 113, 115, 119), (119, 115, 114, 118), (118, 114, 112, 116), (121, 117, 119, 123), (123, 119, 118, 122), (122, 118, 116, 120), (125, 121, 123, 127), (127, 123, 122, 126), (126, 122, 120, 124), (129, 125, 127, 131), (131, 127, 126, 130), (130, 126, 124, 128), (133, 129, 131, 135), (135, 131, 130, 134), (134, 130, 128, 132), (137, 133, 135, 139), (139, 135, 134, 138), (138, 134, 132, 136), (141, 137, 139, 143), (143, 139, 138, 142), (142, 138, 136, 140), (145, 141, 143, 147), (147, 143, 142, 146), (146, 142, 140, 144), (149, 145, 147, 151), (151, 147, 146, 150), (150, 146, 144, 148), (153, 149, 151, 155), (155, 151, 150, 154), (154, 150, 148, 152), (157, 153, 155, 159), (159, 155, 154, 158), (158, 154, 152, 156), (33, 157, 159, 35), (35, 159, 158, 34), (34, 158, 156, 32), (36, 32, 156, 152, 148, 144, 140, 136, 132, 128, 124, 120, 116, 112, 108, 104, 100, 96, 92, 88, 84, 80, 76, 72, 68, 64, 60, 56, 52, 48, 44, 40)])
_uv = me_cylinder_004.uv_layers.new(name='UVMap')
_uv.uv.foreach_set('vector', [0.03125, 0.5, 0.03125, 0.8943, 0.0, 0.8943, 0.0, 0.5, 0.9375, 0.5, 0.9375, 0.8943, 0.9062, 0.8943, 0.9062, 0.5, 0.9062, 0.5, 0.9062, 0.8943, 0.875, 0.8943, 0.875, 0.5, 0.875, 0.5, 0.875, 0.8943, 0.8437, 0.8943, 0.8438, 0.5, 0.8438, 0.5, 0.8438, 0.8943, 0.8125, 0.8943, 0.8125, 0.5, 0.8125, 0.5, 0.8125, 0.8943, 0.7812, 0.8943, 0.7812, 0.5, 0.7812, 0.5, 0.7812, 0.8943, 0.75, 0.8943, 0.75, 0.5, 0.75, 0.5, 0.75, 0.8943, 0.7188, 0.8943, 0.7188, 0.5, 0.7188, 0.5, 0.7188, 0.8943, 0.6875, 0.8943, 0.6875, 0.5, 0.6875, 0.5, 0.6875, 0.8943, 0.6563, 0.8943, 0.6562, 0.5, 0.6562, 0.5, 0.6562, 0.8943, 0.625, 0.8943, 0.625, 0.5, 0.625, 0.5, 0.625, 0.8943, 0.5938, 0.8943, 0.5938, 0.5, 0.5938, 0.5, 0.5938, 0.8943, 0.5625, 0.8943, 0.5625, 0.5, 0.5625, 0.5, 0.5625, 0.8943, 0.5312, 0.8943, 0.5312, 0.5, 0.5312, 0.5, 0.5312, 0.8943, 0.5, 0.8943, 0.5, 0.5, 0.5, 0.5, 0.5, 0.8943, 0.4688, 0.8943, 0.4688, 0.5, 0.4688, 0.5, 0.4688, 0.8943, 0.4375, 0.8943, 0.4375, 0.5, 0.4375, 0.5, 0.4375, 0.8943, 0.4062, 0.8943, 0.4062, 0.5, 0.4062, 0.5, 0.4062, 0.8943, 0.375, 0.8943, 0.375, 0.5, 0.375, 0.5, 0.375, 0.8943, 0.3438, 0.8943, 0.3438, 0.5, 0.3438, 0.5, 0.3438, 0.8943, 0.3125, 0.8943, 0.3125, 0.5, 0.3125, 0.5, 0.3125, 0.8943, 0.2812, 0.8943, 0.2812, 0.5, 0.2812, 0.5, 0.2812, 0.8943, 0.25, 0.8943, 0.25, 0.5, 0.25, 0.5, 0.25, 0.8943, 0.2188, 0.8943, 0.2188, 0.5, 0.2188, 0.5, 0.2188, 0.8943, 0.1875, 0.8943, 0.1875, 0.5, 0.1875, 0.5, 0.1875, 0.8943, 0.1562, 0.8943, 0.1562, 0.5, 0.1562, 0.5, 0.1562, 0.8943, 0.125, 0.8943, 0.125, 0.5, 0.125, 0.5, 0.125, 0.8943, 0.09375, 0.8943, 0.09375, 0.5, 0.09375, 0.5, 0.09375, 0.8943, 0.0625, 0.8943, 0.0625, 0.5, 0.0625, 0.5, 0.0625, 0.8943, 0.03125, 0.8943, 0.03125, 0.5, 1.0, 0.5, 1.0, 0.8943, 0.9688, 0.8943, 0.9688, 0.5, 0.9688, 0.5, 0.9688, 0.8943, 0.9375, 0.8943, 0.9375, 0.5, 0.75, 0.49, 0.7968, 0.4854, 0.8418, 0.4717, 0.8833, 0.4496, 0.9197, 0.4197, 0.9496, 0.3833, 0.9717, 0.3418, 0.9854, 0.2968, 0.99, 0.25, 0.9854, 0.2032, 0.9717, 0.1582, 0.9496, 0.1167, 0.9197, 0.08029, 0.8833, 0.05045, 0.8418, 0.02827, 0.7968, 0.01461, 0.75, 0.01, 0.7032, 0.01461, 0.6582, 0.02827, 0.6167, 0.05045, 0.5803, 0.08029, 0.5504, 0.1167, 0.5283, 0.1582, 0.5146, 0.2032, 0.51, 0.25, 0.5146, 0.2968, 0.5283, 0.3418, 0.5504, 0.3833, 0.5803, 0.4197, 0.6167, 0.4496, 0.6582, 0.4717, 0.7032, 0.4854, 0.9688, 0.8943, 1.0, 0.8943, 0.9991, 1.0, 0.9696, 1.0, 0.2955, 0.4855, 0.2513, 0.4899, 0.25, 0.439, 0.2869, 0.4354, 0.2869, 0.4354, 0.25, 0.439, 0.25, 0.388, 0.2769, 0.3854, 0.9375, 0.8943, 0.9688, 0.8943, 0.9679, 1.0, 0.9384, 1.0, 0.3406, 0.4721, 0.2981, 0.485, 0.2869, 0.4354, 0.3223, 0.4246, 0.3223, 0.4246, 0.2869, 0.4354, 0.2769, 0.3854, 0.3028, 0.3775, 0.9062, 0.8943, 0.9375, 0.8943, 0.9366, 1.0, 0.9071, 1.0, 0.3822, 0.4502, 0.343, 0.4711, 0.3223, 0.4246, 0.355, 0.4071, 0.355, 0.4071, 0.3223, 0.4246, 0.3028, 0.3775, 0.3267, 0.3647, 0.875, 0.8943, 0.9062, 0.8943, 0.9054, 1.0, 0.8759, 1.0, 0.4187, 0.4206, 0.3844, 0.4487, 0.355, 0.4071, 0.3836, 0.3836, 0.3836, 0.3836, 0.355, 0.4071, 0.3267, 0.3647, 0.3476, 0.3476, 0.8437, 0.8943, 0.875, 0.8943, 0.8741, 1.0, 0.8446, 1.0, 0.4487, 0.3844, 0.4206, 0.4187, 0.3836, 0.3836, 0.4071, 0.355, 0.4071, 0.355, 0.3836, 0.3836, 0.3476, 0.3476, 0.3647, 0.3267, 0.8125, 0.8943, 0.8438, 0.8943, 0.8429, 1.0, 0.8134, 1.0, 0.4711, 0.343, 0.4502, 0.3822, 0.4071, 0.355, 0.4246, 0.3223, 0.4246, 0.3223, 0.4071, 0.355, 0.3647, 0.3267, 0.3775, 0.3028, 0.7812, 0.8943, 0.8125, 0.8943, 0.8116, 1.0, 0.7821, 1.0, 0.485, 0.2981, 0.4721, 0.3406, 0.4246, 0.3223, 0.4354, 0.2869, 0.4354, 0.2869, 0.4246, 0.3223, 0.3775, 0.3028, 0.3854, 0.2769, 0.75, 0.8943, 0.7812, 0.8943, 0.7804, 1.0, 0.7509, 1.0, 0.4899, 0.2513, 0.4855, 0.2955, 0.4354, 0.2869, 0.439, 0.25, 0.439, 0.25, 0.4354, 0.2869, 0.3854, 0.2769, 0.388, 0.25, 0.7188, 0.8943, 0.75, 0.8943, 0.7491, 1.0, 0.7196, 1.0, 0.4855, 0.2045, 0.4899, 0.2487, 0.439, 0.25, 0.4354, 0.2131, 0.4354, 0.2131, 0.439, 0.25, 0.388, 0.25, 0.3854, 0.2231, 0.6875, 0.8943, 0.7188, 0.8943, 0.7179, 1.0, 0.6884, 1.0, 0.4721, 0.1594, 0.485, 0.2019, 0.4354, 0.2131, 0.4246, 0.1777, 0.4246, 0.1777, 0.4354, 0.2131, 0.3854, 0.2231, 0.3775, 0.1972, 0.6563, 0.8943, 0.6875, 0.8943, 0.6866, 1.0, 0.6571, 1.0, 0.4502, 0.1178, 0.4711, 0.157, 0.4246, 0.1777, 0.4071, 0.145, 0.4071, 0.145, 0.4246, 0.1777, 0.3775, 0.1972, 0.3647, 0.1733, 0.625, 0.8943, 0.6562, 0.8943, 0.6554, 1.0, 0.6259, 1.0, 0.4206, 0.08133, 0.4487, 0.1156, 0.4071, 0.145, 0.3836, 0.1164, 0.3836, 0.1164, 0.4071, 0.145, 0.3647, 0.1733, 0.3476, 0.1524, 0.5938, 0.8943, 0.625, 0.8943, 0.6241, 1.0, 0.5946, 1.0, 0.3844, 0.0513, 0.4187, 0.07944, 0.3836, 0.1164, 0.355, 0.09285, 0.355, 0.09285, 0.3836, 0.1164, 0.3476, 0.1524, 0.3267, 0.1353, 0.5625, 0.8943, 0.5938, 0.8943, 0.5929, 1.0, 0.5634, 1.0, 0.343, 0.0289, 0.3822, 0.04982, 0.355, 0.09285, 0.3223, 0.07538, 0.3223, 0.07538, 0.355, 0.09285, 0.3267, 0.1353, 0.3028, 0.1225, 0.5312, 0.8943, 0.5625, 0.8943, 0.5616, 1.0, 0.5321, 1.0, 0.2981, 0.015, 0.3406, 0.02788, 0.3223, 0.07538, 0.2869, 0.06463, 0.2869, 0.06463, 0.3223, 0.07538, 0.3028, 0.1225, 0.2769, 0.1146, 0.5, 0.8943, 0.5312, 0.8943, 0.5304, 1.0, 0.5009, 1.0, 0.2513, 0.01013, 0.2955, 0.01448, 0.2869, 0.06463, 0.25, 0.061, 0.25, 0.061, 0.2869, 0.06463, 0.2769, 0.1146, 0.25, 0.112, 0.4688, 0.8943, 0.5, 0.8943, 0.4991, 1.0, 0.4696, 1.0, 0.2045, 0.01448, 0.2487, 0.01013, 0.25, 0.061, 0.2131, 0.06463, 0.2131, 0.06463, 0.25, 0.061, 0.25, 0.112, 0.2231, 0.1146, 0.4375, 0.8943, 0.4688, 0.8943, 0.4679, 1.0, 0.4384, 1.0, 0.1594, 0.02788, 0.2019, 0.015, 0.2131, 0.06463, 0.1777, 0.07538, 0.1777, 0.07538, 0.2131, 0.06463, 0.2231, 0.1146, 0.1972, 0.1225, 0.4062, 0.8943, 0.4375, 0.8943, 0.4366, 1.0, 0.4071, 1.0, 0.1178, 0.04982, 0.157, 0.0289, 0.1777, 0.07538, 0.145, 0.09285, 0.145, 0.09285, 0.1777, 0.07538, 0.1972, 0.1225, 0.1733, 0.1353, 0.375, 0.8943, 0.4062, 0.8943, 0.4054, 1.0, 0.3759, 1.0, 0.08133, 0.07944, 0.1156, 0.0513, 0.145, 0.09285, 0.1164, 0.1164, 0.1164, 0.1164, 0.145, 0.09285, 0.1733, 0.1353, 0.1524, 0.1524, 0.3438, 0.8943, 0.375, 0.8943, 0.3741, 1.0, 0.3446, 1.0, 0.0513, 0.1156, 0.07944, 0.08133, 0.1164, 0.1164, 0.09285, 0.145, 0.09285, 0.145, 0.1164, 0.1164, 0.1524, 0.1524, 0.1353, 0.1733, 0.3125, 0.8943, 0.3438, 0.8943, 0.3429, 1.0, 0.3134, 1.0, 0.0289, 0.157, 0.04982, 0.1178, 0.09285, 0.145, 0.07538, 0.1777, 0.07538, 0.1777, 0.09285, 0.145, 0.1353, 0.1733, 0.1225, 0.1972, 0.2812, 0.8943, 0.3125, 0.8943, 0.3116, 1.0, 0.2821, 1.0, 0.015, 0.2019, 0.02788, 0.1594, 0.07538, 0.1777, 0.06463, 0.2131, 0.06463, 0.2131, 0.07538, 0.1777, 0.1225, 0.1972, 0.1146, 0.2231, 0.25, 0.8943, 0.2812, 0.8943, 0.2804, 1.0, 0.2509, 1.0, 0.01013, 0.2487, 0.01448, 0.2045, 0.06463, 0.2131, 0.061, 0.25, 0.061, 0.25, 0.06463, 0.2131, 0.1146, 0.2231, 0.112, 0.25, 0.2188, 0.8943, 0.25, 0.8943, 0.2491, 1.0, 0.2196, 1.0, 0.01448, 0.2955, 0.01013, 0.2513, 0.061, 0.25, 0.06463, 0.2869, 0.06463, 0.2869, 0.061, 0.25, 0.112, 0.25, 0.1146, 0.2769, 0.1875, 0.8943, 0.2188, 0.8943, 0.2179, 1.0, 0.1884, 1.0, 0.02788, 0.3406, 0.015, 0.2981, 0.06463, 0.2869, 0.07538, 0.3223, 0.07538, 0.3223, 0.06463, 0.2869, 0.1146, 0.2769, 0.1225, 0.3028, 0.1562, 0.8943, 0.1875, 0.8943, 0.1866, 1.0, 0.1571, 1.0, 0.04982, 0.3822, 0.0289, 0.343, 0.07538, 0.3223, 0.09285, 0.355, 0.09285, 0.355, 0.07538, 0.3223, 0.1225, 0.3028, 0.1353, 0.3267, 0.125, 0.8943, 0.1562, 0.8943, 0.1554, 1.0, 0.1259, 1.0, 0.07944, 0.4187, 0.0513, 0.3844, 0.09285, 0.355, 0.1164, 0.3836, 0.1164, 0.3836, 0.09285, 0.355, 0.1353, 0.3267, 0.1524, 0.3476, 0.09375, 0.8943, 0.125, 0.8943, 0.1241, 1.0, 0.09464, 1.0, 0.1156, 0.4487, 0.08133, 0.4206, 0.1164, 0.3836, 0.145, 0.4072, 0.145, 0.4072, 0.1164, 0.3836, 0.1524, 0.3476, 0.1733, 0.3647, 0.0625, 0.8943, 0.09375, 0.8943, 0.09286, 1.0, 0.06339, 1.0, 0.157, 0.4711, 0.1178, 0.4502, 0.145, 0.4072, 0.1777, 0.4246, 0.1777, 0.4246, 0.145, 0.4072, 0.1733, 0.3647, 0.1972, 0.3775, 0.03125, 0.8943, 0.0625, 0.8943, 0.06161, 1.0, 0.03214, 1.0, 0.2019, 0.485, 0.1594, 0.4721, 0.1777, 0.4246, 0.2131, 0.4354, 0.2131, 0.4354, 0.1777, 0.4246, 0.1972, 0.3775, 0.2231, 0.3854, 0.0, 0.8943, 0.03125, 0.8943, 0.03036, 1.0, 0.0008896, 1.0, 0.2487, 0.4899, 0.2045, 0.4855, 0.2131, 0.4354, 0.25, 0.439, 0.25, 0.439, 0.2131, 0.4354, 0.2231, 0.3854, 0.25, 0.388, 0.2769, 0.3854, 0.25, 0.388, 0.2231, 0.3854, 0.1972, 0.3775, 0.1733, 0.3647, 0.1524, 0.3476, 0.1353, 0.3267, 0.1225, 0.3028, 0.1146, 0.2769, 0.112, 0.25, 0.1146, 0.2231, 0.1225, 0.1972, 0.1353, 0.1733, 0.1524, 0.1524, 0.1733, 0.1353, 0.1972, 0.1225, 0.2231, 0.1146, 0.25, 0.112, 0.2769, 0.1146, 0.3028, 0.1225, 0.3267, 0.1353, 0.3476, 0.1524, 0.3647, 0.1733, 0.3775, 0.1972, 0.3854, 0.2231, 0.388, 0.25, 0.3854, 0.2769, 0.3775, 0.3028, 0.3647, 0.3267, 0.3476, 0.3476, 0.3267, 0.3647, 0.3028, 0.3775])
me_cylinder_004.update()
me_cylinder_005 = bpy.data.meshes.new('Cylinder.005')
me_cylinder_005.from_pydata([(0.0, 1.0, -1.0), (0.0, 1.0, 1.0), (0.1951, 0.9808, -1.0), (0.1951, 0.9808, 1.0), (0.3827, 0.9239, -1.0), (0.3827, 0.9239, 1.0), (0.5556, 0.8315, -1.0), (0.5556, 0.8315, 1.0), (0.7071, 0.7071, -1.0), (0.7071, 0.7071, 1.0), (0.8315, 0.5556, -1.0), (0.8315, 0.5556, 1.0), (0.9239, 0.3827, -1.0), (0.9239, 0.3827, 1.0), (0.9808, 0.1951, -1.0), (0.9808, 0.1951, 1.0), (1.0, 0.0, -1.0), (1.0, 0.0, 1.0), (0.9808, -0.1951, -1.0), (0.9808, -0.1951, 1.0), (0.9239, -0.3827, -1.0), (0.9239, -0.3827, 1.0), (0.8315, -0.5556, -1.0), (0.8315, -0.5556, 1.0), (0.7071, -0.7071, -1.0), (0.7071, -0.7071, 1.0), (0.5556, -0.8315, -1.0), (0.5556, -0.8315, 1.0), (0.3827, -0.9239, -1.0), (0.3827, -0.9239, 1.0), (0.1951, -0.9808, -1.0), (0.1951, -0.9808, 1.0), (0.0, -1.0, -1.0), (0.0, -1.0, 1.0), (-0.1951, -0.9808, -1.0), (-0.1951, -0.9808, 1.0), (-0.3827, -0.9239, -1.0), (-0.3827, -0.9239, 1.0), (-0.5556, -0.8315, -1.0), (-0.5556, -0.8315, 1.0), (-0.7071, -0.7071, -1.0), (-0.7071, -0.7071, 1.0), (-0.8315, -0.5556, -1.0), (-0.8315, -0.5556, 1.0), (-0.9239, -0.3827, -1.0), (-0.9239, -0.3827, 1.0), (-0.9808, -0.1951, -1.0), (-0.9808, -0.1951, 1.0), (-1.0, 0.0, -1.0), (-1.0, 0.0, 1.0), (-0.9808, 0.1951, -1.0), (-0.9808, 0.1951, 1.0), (-0.9239, 0.3827, -1.0), (-0.9239, 0.3827, 1.0), (-0.8315, 0.5556, -1.0), (-0.8315, 0.5556, 1.0), (-0.7071, 0.7071, -1.0), (-0.7071, 0.7071, 1.0), (-0.5556, 0.8315, -1.0), (-0.5556, 0.8315, 1.0), (-0.3827, 0.9239, -1.0), (-0.3827, 0.9239, 1.0), (-0.1951, 0.9808, -1.0), (-0.1951, 0.9808, 1.0)], [], [(0, 1, 3, 2), (2, 3, 5, 4), (4, 5, 7, 6), (6, 7, 9, 8), (8, 9, 11, 10), (10, 11, 13, 12), (12, 13, 15, 14), (14, 15, 17, 16), (16, 17, 19, 18), (18, 19, 21, 20), (20, 21, 23, 22), (22, 23, 25, 24), (24, 25, 27, 26), (26, 27, 29, 28), (28, 29, 31, 30), (30, 31, 33, 32), (32, 33, 35, 34), (34, 35, 37, 36), (36, 37, 39, 38), (38, 39, 41, 40), (40, 41, 43, 42), (42, 43, 45, 44), (44, 45, 47, 46), (46, 47, 49, 48), (48, 49, 51, 50), (50, 51, 53, 52), (52, 53, 55, 54), (54, 55, 57, 56), (56, 57, 59, 58), (58, 59, 61, 60), (3, 1, 63, 61, 59, 57, 55, 53, 51, 49, 47, 45, 43, 41, 39, 37, 35, 33, 31, 29, 27, 25, 23, 21, 19, 17, 15, 13, 11, 9, 7, 5), (60, 61, 63, 62), (62, 63, 1, 0), (0, 2, 4, 6, 8, 10, 12, 14, 16, 18, 20, 22, 24, 26, 28, 30, 32, 34, 36, 38, 40, 42, 44, 46, 48, 50, 52, 54, 56, 58, 60, 62)])
_uv = me_cylinder_005.uv_layers.new(name='UVMap')
_uv.uv.foreach_set('vector', [1.0, 0.5, 1.0, 1.0, 0.9688, 1.0, 0.9688, 0.5, 0.9688, 0.5, 0.9688, 1.0, 0.9375, 1.0, 0.9375, 0.5, 0.9375, 0.5, 0.9375, 1.0, 0.9062, 1.0, 0.9062, 0.5, 0.9062, 0.5, 0.9062, 1.0, 0.875, 1.0, 0.875, 0.5, 0.875, 0.5, 0.875, 1.0, 0.8438, 1.0, 0.8438, 0.5, 0.8438, 0.5, 0.8438, 1.0, 0.8125, 1.0, 0.8125, 0.5, 0.8125, 0.5, 0.8125, 1.0, 0.7812, 1.0, 0.7812, 0.5, 0.7812, 0.5, 0.7812, 1.0, 0.75, 1.0, 0.75, 0.5, 0.75, 0.5, 0.75, 1.0, 0.7188, 1.0, 0.7188, 0.5, 0.7188, 0.5, 0.7188, 1.0, 0.6875, 1.0, 0.6875, 0.5, 0.6875, 0.5, 0.6875, 1.0, 0.6562, 1.0, 0.6562, 0.5, 0.6562, 0.5, 0.6562, 1.0, 0.625, 1.0, 0.625, 0.5, 0.625, 0.5, 0.625, 1.0, 0.5938, 1.0, 0.5938, 0.5, 0.5938, 0.5, 0.5938, 1.0, 0.5625, 1.0, 0.5625, 0.5, 0.5625, 0.5, 0.5625, 1.0, 0.5312, 1.0, 0.5312, 0.5, 0.5312, 0.5, 0.5312, 1.0, 0.5, 1.0, 0.5, 0.5, 0.5, 0.5, 0.5, 1.0, 0.4688, 1.0, 0.4688, 0.5, 0.4688, 0.5, 0.4688, 1.0, 0.4375, 1.0, 0.4375, 0.5, 0.4375, 0.5, 0.4375, 1.0, 0.4062, 1.0, 0.4062, 0.5, 0.4062, 0.5, 0.4062, 1.0, 0.375, 1.0, 0.375, 0.5, 0.375, 0.5, 0.375, 1.0, 0.3438, 1.0, 0.3438, 0.5, 0.3438, 0.5, 0.3438, 1.0, 0.3125, 1.0, 0.3125, 0.5, 0.3125, 0.5, 0.3125, 1.0, 0.2812, 1.0, 0.2812, 0.5, 0.2812, 0.5, 0.2812, 1.0, 0.25, 1.0, 0.25, 0.5, 0.25, 0.5, 0.25, 1.0, 0.2188, 1.0, 0.2188, 0.5, 0.2188, 0.5, 0.2188, 1.0, 0.1875, 1.0, 0.1875, 0.5, 0.1875, 0.5, 0.1875, 1.0, 0.1562, 1.0, 0.1562, 0.5, 0.1562, 0.5, 0.1562, 1.0, 0.125, 1.0, 0.125, 0.5, 0.125, 0.5, 0.125, 1.0, 0.09375, 1.0, 0.09375, 0.5, 0.09375, 0.5, 0.09375, 1.0, 0.0625, 1.0, 0.0625, 0.5, 0.2968, 0.4854, 0.25, 0.49, 0.2032, 0.4854, 0.1582, 0.4717, 0.1167, 0.4496, 0.08029, 0.4197, 0.05045, 0.3833, 0.02827, 0.3418, 0.01461, 0.2968, 0.01, 0.25, 0.01461, 0.2032, 0.02827, 0.1582, 0.05045, 0.1167, 0.08029, 0.08029, 0.1167, 0.05045, 0.1582, 0.02827, 0.2032, 0.01461, 0.25, 0.01, 0.2968, 0.01461, 0.3418, 0.02827, 0.3833, 0.05045, 0.4197, 0.08029, 0.4496, 0.1167, 0.4717, 0.1582, 0.4854, 0.2032, 0.49, 0.25, 0.4854, 0.2968, 0.4717, 0.3418, 0.4496, 0.3833, 0.4197, 0.4197, 0.3833, 0.4496, 0.3418, 0.4717, 0.0625, 0.5, 0.0625, 1.0, 0.03125, 1.0, 0.03125, 0.5, 0.03125, 0.5, 0.03125, 1.0, 0.0, 1.0, 0.0, 0.5, 0.75, 0.49, 0.7968, 0.4854, 0.8418, 0.4717, 0.8833, 0.4496, 0.9197, 0.4197, 0.9496, 0.3833, 0.9717, 0.3418, 0.9854, 0.2968, 0.99, 0.25, 0.9854, 0.2032, 0.9717, 0.1582, 0.9496, 0.1167, 0.9197, 0.08029, 0.8833, 0.05045, 0.8418, 0.02827, 0.7968, 0.01461, 0.75, 0.01, 0.7032, 0.01461, 0.6582, 0.02827, 0.6167, 0.05045, 0.5803, 0.08029, 0.5504, 0.1167, 0.5283, 0.1582, 0.5146, 0.2032, 0.51, 0.25, 0.5146, 0.2968, 0.5283, 0.3418, 0.5504, 0.3833, 0.5803, 0.4197, 0.6167, 0.4496, 0.6582, 0.4717, 0.7032, 0.4854])
me_cylinder_005.update()
me_cylinder_006 = bpy.data.meshes.new('Cylinder.006')
me_cylinder_006.from_pydata([(0.0, 1.0, -1.0), (0.0, 1.0, 1.0), (0.1951, 0.9808, -1.0), (0.1951, 0.9808, 1.0), (0.3827, 0.9239, -1.0), (0.3827, 0.9239, 1.0), (0.5556, 0.8315, -1.0), (0.5556, 0.8315, 1.0), (0.7071, 0.7071, -1.0), (0.7071, 0.7071, 1.0), (0.8315, 0.5556, -1.0), (0.8315, 0.5556, 1.0), (0.9239, 0.3827, -1.0), (0.9239, 0.3827, 1.0), (0.9808, 0.1951, -1.0), (0.9808, 0.1951, 1.0), (1.0, 0.0, -1.0), (1.0, 0.0, 1.0), (0.9808, -0.1951, -1.0), (0.9808, -0.1951, 1.0), (0.9239, -0.3827, -1.0), (0.9239, -0.3827, 1.0), (0.8315, -0.5556, -1.0), (0.8315, -0.5556, 1.0), (0.7071, -0.7071, -1.0), (0.7071, -0.7071, 1.0), (0.5556, -0.8315, -1.0), (0.5556, -0.8315, 1.0), (0.3827, -0.9239, -1.0), (0.3827, -0.9239, 1.0), (0.1951, -0.9808, -1.0), (0.1951, -0.9808, 1.0), (0.0, -1.0, -1.0), (0.0, -1.0, 1.0), (-0.1951, -0.9808, -1.0), (-0.1951, -0.9808, 1.0), (-0.3827, -0.9239, -1.0), (-0.3827, -0.9239, 1.0), (-0.5556, -0.8315, -1.0), (-0.5556, -0.8315, 1.0), (-0.7071, -0.7071, -1.0), (-0.7071, -0.7071, 1.0), (-0.8315, -0.5556, -1.0), (-0.8315, -0.5556, 1.0), (-0.9239, -0.3827, -1.0), (-0.9239, -0.3827, 1.0), (-0.9808, -0.1951, -1.0), (-0.9808, -0.1951, 1.0), (-1.0, 0.0, -1.0), (-1.0, 0.0, 1.0), (-0.9808, 0.1951, -1.0), (-0.9808, 0.1951, 1.0), (-0.9239, 0.3827, -1.0), (-0.9239, 0.3827, 1.0), (-0.8315, 0.5556, -1.0), (-0.8315, 0.5556, 1.0), (-0.7071, 0.7071, -1.0), (-0.7071, 0.7071, 1.0), (-0.5556, 0.8315, -1.0), (-0.5556, 0.8315, 1.0), (-0.3827, 0.9239, -1.0), (-0.3827, 0.9239, 1.0), (-0.1951, 0.9808, -1.0), (-0.1951, 0.9808, 1.0)], [], [(0, 1, 3, 2), (2, 3, 5, 4), (4, 5, 7, 6), (6, 7, 9, 8), (8, 9, 11, 10), (10, 11, 13, 12), (12, 13, 15, 14), (14, 15, 17, 16), (16, 17, 19, 18), (18, 19, 21, 20), (20, 21, 23, 22), (22, 23, 25, 24), (24, 25, 27, 26), (26, 27, 29, 28), (28, 29, 31, 30), (30, 31, 33, 32), (32, 33, 35, 34), (34, 35, 37, 36), (36, 37, 39, 38), (38, 39, 41, 40), (40, 41, 43, 42), (42, 43, 45, 44), (44, 45, 47, 46), (46, 47, 49, 48), (48, 49, 51, 50), (50, 51, 53, 52), (52, 53, 55, 54), (54, 55, 57, 56), (56, 57, 59, 58), (58, 59, 61, 60), (3, 1, 63, 61, 59, 57, 55, 53, 51, 49, 47, 45, 43, 41, 39, 37, 35, 33, 31, 29, 27, 25, 23, 21, 19, 17, 15, 13, 11, 9, 7, 5), (60, 61, 63, 62), (62, 63, 1, 0), (0, 2, 4, 6, 8, 10, 12, 14, 16, 18, 20, 22, 24, 26, 28, 30, 32, 34, 36, 38, 40, 42, 44, 46, 48, 50, 52, 54, 56, 58, 60, 62)])
_uv = me_cylinder_006.uv_layers.new(name='UVMap')
_uv.uv.foreach_set('vector', [1.0, 0.5, 1.0, 1.0, 0.9688, 1.0, 0.9688, 0.5, 0.9688, 0.5, 0.9688, 1.0, 0.9375, 1.0, 0.9375, 0.5, 0.9375, 0.5, 0.9375, 1.0, 0.9062, 1.0, 0.9062, 0.5, 0.9062, 0.5, 0.9062, 1.0, 0.875, 1.0, 0.875, 0.5, 0.875, 0.5, 0.875, 1.0, 0.8438, 1.0, 0.8438, 0.5, 0.8438, 0.5, 0.8438, 1.0, 0.8125, 1.0, 0.8125, 0.5, 0.8125, 0.5, 0.8125, 1.0, 0.7812, 1.0, 0.7812, 0.5, 0.7812, 0.5, 0.7812, 1.0, 0.75, 1.0, 0.75, 0.5, 0.75, 0.5, 0.75, 1.0, 0.7188, 1.0, 0.7188, 0.5, 0.7188, 0.5, 0.7188, 1.0, 0.6875, 1.0, 0.6875, 0.5, 0.6875, 0.5, 0.6875, 1.0, 0.6562, 1.0, 0.6562, 0.5, 0.6562, 0.5, 0.6562, 1.0, 0.625, 1.0, 0.625, 0.5, 0.625, 0.5, 0.625, 1.0, 0.5938, 1.0, 0.5938, 0.5, 0.5938, 0.5, 0.5938, 1.0, 0.5625, 1.0, 0.5625, 0.5, 0.5625, 0.5, 0.5625, 1.0, 0.5312, 1.0, 0.5312, 0.5, 0.5312, 0.5, 0.5312, 1.0, 0.5, 1.0, 0.5, 0.5, 0.5, 0.5, 0.5, 1.0, 0.4688, 1.0, 0.4688, 0.5, 0.4688, 0.5, 0.4688, 1.0, 0.4375, 1.0, 0.4375, 0.5, 0.4375, 0.5, 0.4375, 1.0, 0.4062, 1.0, 0.4062, 0.5, 0.4062, 0.5, 0.4062, 1.0, 0.375, 1.0, 0.375, 0.5, 0.375, 0.5, 0.375, 1.0, 0.3438, 1.0, 0.3438, 0.5, 0.3438, 0.5, 0.3438, 1.0, 0.3125, 1.0, 0.3125, 0.5, 0.3125, 0.5, 0.3125, 1.0, 0.2812, 1.0, 0.2812, 0.5, 0.2812, 0.5, 0.2812, 1.0, 0.25, 1.0, 0.25, 0.5, 0.25, 0.5, 0.25, 1.0, 0.2188, 1.0, 0.2188, 0.5, 0.2188, 0.5, 0.2188, 1.0, 0.1875, 1.0, 0.1875, 0.5, 0.1875, 0.5, 0.1875, 1.0, 0.1562, 1.0, 0.1562, 0.5, 0.1562, 0.5, 0.1562, 1.0, 0.125, 1.0, 0.125, 0.5, 0.125, 0.5, 0.125, 1.0, 0.09375, 1.0, 0.09375, 0.5, 0.09375, 0.5, 0.09375, 1.0, 0.0625, 1.0, 0.0625, 0.5, 0.2968, 0.4854, 0.25, 0.49, 0.2032, 0.4854, 0.1582, 0.4717, 0.1167, 0.4496, 0.08029, 0.4197, 0.05045, 0.3833, 0.02827, 0.3418, 0.01461, 0.2968, 0.01, 0.25, 0.01461, 0.2032, 0.02827, 0.1582, 0.05045, 0.1167, 0.08029, 0.08029, 0.1167, 0.05045, 0.1582, 0.02827, 0.2032, 0.01461, 0.25, 0.01, 0.2968, 0.01461, 0.3418, 0.02827, 0.3833, 0.05045, 0.4197, 0.08029, 0.4496, 0.1167, 0.4717, 0.1582, 0.4854, 0.2032, 0.49, 0.25, 0.4854, 0.2968, 0.4717, 0.3418, 0.4496, 0.3833, 0.4197, 0.4197, 0.3833, 0.4496, 0.3418, 0.4717, 0.0625, 0.5, 0.0625, 1.0, 0.03125, 1.0, 0.03125, 0.5, 0.03125, 0.5, 0.03125, 1.0, 0.0, 1.0, 0.0, 0.5, 0.75, 0.49, 0.7968, 0.4854, 0.8418, 0.4717, 0.8833, 0.4496, 0.9197, 0.4197, 0.9496, 0.3833, 0.9717, 0.3418, 0.9854, 0.2968, 0.99, 0.25, 0.9854, 0.2032, 0.9717, 0.1582, 0.9496, 0.1167, 0.9197, 0.08029, 0.8833, 0.05045, 0.8418, 0.02827, 0.7968, 0.01461, 0.75, 0.01, 0.7032, 0.01461, 0.6582, 0.02827, 0.6167, 0.05045, 0.5803, 0.08029, 0.5504, 0.1167, 0.5283, 0.1582, 0.5146, 0.2032, 0.51, 0.25, 0.5146, 0.2968, 0.5283, 0.3418, 0.5504, 0.3833, 0.5803, 0.4197, 0.6167, 0.4496, 0.6582, 0.4717, 0.7032, 0.4854])
me_cylinder_006.update()
me_cylinder_007 = bpy.data.meshes.new('Cylinder.007')
me_cylinder_007.from_pydata([(0.0, 1.0, -1.0), (0.0, 1.0, 1.0), (0.1951, 0.9808, -1.0), (0.1951, 0.9808, 1.0), (0.3827, 0.9239, -1.0), (0.3827, 0.9239, 1.0), (0.5556, 0.8315, -1.0), (0.5556, 0.8315, 1.0), (0.7071, 0.7071, -1.0), (0.7071, 0.7071, 1.0), (0.8315, 0.5556, -1.0), (0.8315, 0.5556, 1.0), (0.9239, 0.3827, -1.0), (0.9239, 0.3827, 1.0), (0.9808, 0.1951, -1.0), (0.9808, 0.1951, 1.0), (1.0, 0.0, -1.0), (1.0, 0.0, 1.0), (0.9808, -0.1951, -1.0), (0.9808, -0.1951, 1.0), (0.9239, -0.3827, -1.0), (0.9239, -0.3827, 1.0), (0.8315, -0.5556, -1.0), (0.8315, -0.5556, 1.0), (0.7071, -0.7071, -1.0), (0.7071, -0.7071, 1.0), (0.5556, -0.8315, -1.0), (0.5556, -0.8315, 1.0), (0.3827, -0.9239, -1.0), (0.3827, -0.9239, 1.0), (0.1951, -0.9808, -1.0), (0.1951, -0.9808, 1.0), (0.0, -1.0, -1.0), (0.0, -1.0, 1.0), (-0.1951, -0.9808, -1.0), (-0.1951, -0.9808, 1.0), (-0.3827, -0.9239, -1.0), (-0.3827, -0.9239, 1.0), (-0.5556, -0.8315, -1.0), (-0.5556, -0.8315, 1.0), (-0.7071, -0.7071, -1.0), (-0.7071, -0.7071, 1.0), (-0.8315, -0.5556, -1.0), (-0.8315, -0.5556, 1.0), (-0.9239, -0.3827, -1.0), (-0.9239, -0.3827, 1.0), (-0.9808, -0.1951, -1.0), (-0.9808, -0.1951, 1.0), (-1.0, 0.0, -1.0), (-1.0, 0.0, 1.0), (-0.9808, 0.1951, -1.0), (-0.9808, 0.1951, 1.0), (-0.9239, 0.3827, -1.0), (-0.9239, 0.3827, 1.0), (-0.8315, 0.5556, -1.0), (-0.8315, 0.5556, 1.0), (-0.7071, 0.7071, -1.0), (-0.7071, 0.7071, 1.0), (-0.5556, 0.8315, -1.0), (-0.5556, 0.8315, 1.0), (-0.3827, 0.9239, -1.0), (-0.3827, 0.9239, 1.0), (-0.1951, 0.9808, -1.0), (-0.1951, 0.9808, 1.0)], [], [(0, 1, 3, 2), (2, 3, 5, 4), (4, 5, 7, 6), (6, 7, 9, 8), (8, 9, 11, 10), (10, 11, 13, 12), (12, 13, 15, 14), (14, 15, 17, 16), (16, 17, 19, 18), (18, 19, 21, 20), (20, 21, 23, 22), (22, 23, 25, 24), (24, 25, 27, 26), (26, 27, 29, 28), (28, 29, 31, 30), (30, 31, 33, 32), (32, 33, 35, 34), (34, 35, 37, 36), (36, 37, 39, 38), (38, 39, 41, 40), (40, 41, 43, 42), (42, 43, 45, 44), (44, 45, 47, 46), (46, 47, 49, 48), (48, 49, 51, 50), (50, 51, 53, 52), (52, 53, 55, 54), (54, 55, 57, 56), (56, 57, 59, 58), (58, 59, 61, 60), (3, 1, 63, 61, 59, 57, 55, 53, 51, 49, 47, 45, 43, 41, 39, 37, 35, 33, 31, 29, 27, 25, 23, 21, 19, 17, 15, 13, 11, 9, 7, 5), (60, 61, 63, 62), (62, 63, 1, 0), (0, 2, 4, 6, 8, 10, 12, 14, 16, 18, 20, 22, 24, 26, 28, 30, 32, 34, 36, 38, 40, 42, 44, 46, 48, 50, 52, 54, 56, 58, 60, 62)])
_uv = me_cylinder_007.uv_layers.new(name='UVMap')
_uv.uv.foreach_set('vector', [1.0, 0.5, 1.0, 1.0, 0.9688, 1.0, 0.9688, 0.5, 0.9688, 0.5, 0.9688, 1.0, 0.9375, 1.0, 0.9375, 0.5, 0.9375, 0.5, 0.9375, 1.0, 0.9062, 1.0, 0.9062, 0.5, 0.9062, 0.5, 0.9062, 1.0, 0.875, 1.0, 0.875, 0.5, 0.875, 0.5, 0.875, 1.0, 0.8438, 1.0, 0.8438, 0.5, 0.8438, 0.5, 0.8438, 1.0, 0.8125, 1.0, 0.8125, 0.5, 0.8125, 0.5, 0.8125, 1.0, 0.7812, 1.0, 0.7812, 0.5, 0.7812, 0.5, 0.7812, 1.0, 0.75, 1.0, 0.75, 0.5, 0.75, 0.5, 0.75, 1.0, 0.7188, 1.0, 0.7188, 0.5, 0.7188, 0.5, 0.7188, 1.0, 0.6875, 1.0, 0.6875, 0.5, 0.6875, 0.5, 0.6875, 1.0, 0.6562, 1.0, 0.6562, 0.5, 0.6562, 0.5, 0.6562, 1.0, 0.625, 1.0, 0.625, 0.5, 0.625, 0.5, 0.625, 1.0, 0.5938, 1.0, 0.5938, 0.5, 0.5938, 0.5, 0.5938, 1.0, 0.5625, 1.0, 0.5625, 0.5, 0.5625, 0.5, 0.5625, 1.0, 0.5312, 1.0, 0.5312, 0.5, 0.5312, 0.5, 0.5312, 1.0, 0.5, 1.0, 0.5, 0.5, 0.5, 0.5, 0.5, 1.0, 0.4688, 1.0, 0.4688, 0.5, 0.4688, 0.5, 0.4688, 1.0, 0.4375, 1.0, 0.4375, 0.5, 0.4375, 0.5, 0.4375, 1.0, 0.4062, 1.0, 0.4062, 0.5, 0.4062, 0.5, 0.4062, 1.0, 0.375, 1.0, 0.375, 0.5, 0.375, 0.5, 0.375, 1.0, 0.3438, 1.0, 0.3438, 0.5, 0.3438, 0.5, 0.3438, 1.0, 0.3125, 1.0, 0.3125, 0.5, 0.3125, 0.5, 0.3125, 1.0, 0.2812, 1.0, 0.2812, 0.5, 0.2812, 0.5, 0.2812, 1.0, 0.25, 1.0, 0.25, 0.5, 0.25, 0.5, 0.25, 1.0, 0.2188, 1.0, 0.2188, 0.5, 0.2188, 0.5, 0.2188, 1.0, 0.1875, 1.0, 0.1875, 0.5, 0.1875, 0.5, 0.1875, 1.0, 0.1562, 1.0, 0.1562, 0.5, 0.1562, 0.5, 0.1562, 1.0, 0.125, 1.0, 0.125, 0.5, 0.125, 0.5, 0.125, 1.0, 0.09375, 1.0, 0.09375, 0.5, 0.09375, 0.5, 0.09375, 1.0, 0.0625, 1.0, 0.0625, 0.5, 0.2968, 0.4854, 0.25, 0.49, 0.2032, 0.4854, 0.1582, 0.4717, 0.1167, 0.4496, 0.08029, 0.4197, 0.05045, 0.3833, 0.02827, 0.3418, 0.01461, 0.2968, 0.01, 0.25, 0.01461, 0.2032, 0.02827, 0.1582, 0.05045, 0.1167, 0.08029, 0.08029, 0.1167, 0.05045, 0.1582, 0.02827, 0.2032, 0.01461, 0.25, 0.01, 0.2968, 0.01461, 0.3418, 0.02827, 0.3833, 0.05045, 0.4197, 0.08029, 0.4496, 0.1167, 0.4717, 0.1582, 0.4854, 0.2032, 0.49, 0.25, 0.4854, 0.2968, 0.4717, 0.3418, 0.4496, 0.3833, 0.4197, 0.4197, 0.3833, 0.4496, 0.3418, 0.4717, 0.0625, 0.5, 0.0625, 1.0, 0.03125, 1.0, 0.03125, 0.5, 0.03125, 0.5, 0.03125, 1.0, 0.0, 1.0, 0.0, 0.5, 0.75, 0.49, 0.7968, 0.4854, 0.8418, 0.4717, 0.8833, 0.4496, 0.9197, 0.4197, 0.9496, 0.3833, 0.9717, 0.3418, 0.9854, 0.2968, 0.99, 0.25, 0.9854, 0.2032, 0.9717, 0.1582, 0.9496, 0.1167, 0.9197, 0.08029, 0.8833, 0.05045, 0.8418, 0.02827, 0.7968, 0.01461, 0.75, 0.01, 0.7032, 0.01461, 0.6582, 0.02827, 0.6167, 0.05045, 0.5803, 0.08029, 0.5504, 0.1167, 0.5283, 0.1582, 0.5146, 0.2032, 0.51, 0.25, 0.5146, 0.2968, 0.5283, 0.3418, 0.5504, 0.3833, 0.5803, 0.4197, 0.6167, 0.4496, 0.6582, 0.4717, 0.7032, 0.4854])
me_cylinder_007.update()
me_cylinder_008 = bpy.data.meshes.new('Cylinder.008')
me_cylinder_008.from_pydata([(0.0, 1.0, -1.0), (0.0, 1.0, 1.0), (0.1951, 0.9808, -1.0), (0.1951, 0.9808, 1.0), (0.3827, 0.9239, -1.0), (0.3827, 0.9239, 1.0), (0.5556, 0.8315, -1.0), (0.5556, 0.8315, 1.0), (0.7071, 0.7071, -1.0), (0.7071, 0.7071, 1.0), (0.8315, 0.5556, -1.0), (0.8315, 0.5556, 1.0), (0.9239, 0.3827, -1.0), (0.9239, 0.3827, 1.0), (0.9808, 0.1951, -1.0), (0.9808, 0.1951, 1.0), (1.0, 0.0, -1.0), (1.0, 0.0, 1.0), (0.9808, -0.1951, -1.0), (0.9808, -0.1951, 1.0), (0.9239, -0.3827, -1.0), (0.9239, -0.3827, 1.0), (0.8315, -0.5556, -1.0), (0.8315, -0.5556, 1.0), (0.7071, -0.7071, -1.0), (0.7071, -0.7071, 1.0), (0.5556, -0.8315, -1.0), (0.5556, -0.8315, 1.0), (0.3827, -0.9239, -1.0), (0.3827, -0.9239, 1.0), (0.1951, -0.9808, -1.0), (0.1951, -0.9808, 1.0), (0.0, -1.0, -1.0), (0.0, -1.0, 1.0), (-0.1951, -0.9808, -1.0), (-0.1951, -0.9808, 1.0), (-0.3827, -0.9239, -1.0), (-0.3827, -0.9239, 1.0), (-0.5556, -0.8315, -1.0), (-0.5556, -0.8315, 1.0), (-0.7071, -0.7071, -1.0), (-0.7071, -0.7071, 1.0), (-0.8315, -0.5556, -1.0), (-0.8315, -0.5556, 1.0), (-0.9239, -0.3827, -1.0), (-0.9239, -0.3827, 1.0), (-0.9808, -0.1951, -1.0), (-0.9808, -0.1951, 1.0), (-1.0, 0.0, -1.0), (-1.0, 0.0, 1.0), (-0.9808, 0.1951, -1.0), (-0.9808, 0.1951, 1.0), (-0.9239, 0.3827, -1.0), (-0.9239, 0.3827, 1.0), (-0.8315, 0.5556, -1.0), (-0.8315, 0.5556, 1.0), (-0.7071, 0.7071, -1.0), (-0.7071, 0.7071, 1.0), (-0.5556, 0.8315, -1.0), (-0.5556, 0.8315, 1.0), (-0.3827, 0.9239, -1.0), (-0.3827, 0.9239, 1.0), (-0.1951, 0.9808, -1.0), (-0.1951, 0.9808, 1.0), (0.6463, -6.705, 1.0), (0.6463, -6.705, -1.0), (0.5122, -6.635, -1.0), (0.5122, -6.635, 1.0), (0.3593, -6.554, -1.0), (0.3593, -6.554, 1.0), (0.1934, -6.467, -1.0), (0.1934, -6.467, 1.0), (0.02083, -6.375, -1.0), (0.02083, -6.375, 1.0), (-0.1517, -6.284, -1.0), (-0.1517, -6.284, 1.0), (-0.3176, -6.197, -1.0), (-0.3176, -6.197, 1.0)], [], [(0, 1, 3, 2), (2, 3, 5, 4), (4, 5, 7, 6), (6, 7, 9, 8), (8, 9, 11, 10), (10, 11, 13, 12), (12, 13, 15, 14), (14, 15, 17, 16), (16, 17, 19, 18), (18, 19, 21, 20), (20, 21, 23, 22), (22, 23, 25, 24), (25, 27, 67, 64), (36, 34, 74, 76), (26, 24, 65, 66), (29, 31, 71, 69), (24, 25, 64, 65), (30, 28, 68, 70), (36, 37, 39, 38), (38, 39, 41, 40), (40, 41, 43, 42), (42, 43, 45, 44), (44, 45, 47, 46), (46, 47, 49, 48), (48, 49, 51, 50), (50, 51, 53, 52), (52, 53, 55, 54), (54, 55, 57, 56), (56, 57, 59, 58), (58, 59, 61, 60), (3, 1, 63, 61, 59, 57, 55, 53, 51, 49, 47, 45, 43, 41, 39, 37, 35, 33, 31, 29, 27, 25, 23, 21, 19, 17, 15, 13, 11, 9, 7, 5), (60, 61, 63, 62), (62, 63, 1, 0), (0, 2, 4, 6, 8, 10, 12, 14, 16, 18, 20, 22, 24, 26, 28, 30, 32, 34, 36, 38, 40, 42, 44, 46, 48, 50, 52, 54, 56, 58, 60, 62), (65, 64, 67, 66), (66, 67, 69, 68), (68, 69, 71, 70), (70, 71, 73, 72), (72, 73, 75, 74), (74, 75, 77, 76), (35, 37, 77, 75), (32, 30, 70, 72), (37, 36, 76, 77), (31, 33, 73, 71), (28, 26, 66, 68), (27, 29, 69, 67), (34, 32, 72, 74), (33, 35, 75, 73)])
_uv = me_cylinder_008.uv_layers.new(name='UVMap')
_uv.uv.foreach_set('vector', [1.0, 0.5, 1.0, 1.0, 0.9688, 1.0, 0.9688, 0.5, 0.9688, 0.5, 0.9688, 1.0, 0.9375, 1.0, 0.9375, 0.5, 0.9375, 0.5, 0.9375, 1.0, 0.9062, 1.0, 0.9062, 0.5, 0.9062, 0.5, 0.9062, 1.0, 0.875, 1.0, 0.875, 0.5, 0.875, 0.5, 0.875, 1.0, 0.8438, 1.0, 0.8438, 0.5, 0.8438, 0.5, 0.8438, 1.0, 0.8125, 1.0, 0.8125, 0.5, 0.8125, 0.5, 0.8125, 1.0, 0.7812, 1.0, 0.7812, 0.5, 0.7812, 0.5, 0.7812, 1.0, 0.75, 1.0, 0.75, 0.5, 0.75, 0.5, 0.75, 1.0, 0.7188, 1.0, 0.7188, 0.5, 0.7188, 0.5, 0.7188, 1.0, 0.6875, 1.0, 0.6875, 0.5, 0.6875, 0.5, 0.6875, 1.0, 0.6562, 1.0, 0.6562, 0.5, 0.6562, 0.5, 0.6562, 1.0, 0.625, 1.0, 0.625, 0.5, 0.4197, 0.08029, 0.3833, 0.05045, 0.3833, 0.05045, 0.4197, 0.08029, 0.6582, 0.02827, 0.7032, 0.01461, 0.7032, 0.01461, 0.6582, 0.02827, 0.8833, 0.05045, 0.9197, 0.08029, 0.9197, 0.08029, 0.8833, 0.05045, 0.3418, 0.02827, 0.2968, 0.01461, 0.2968, 0.01461, 0.3418, 0.02827, 0.625, 0.5, 0.625, 1.0, 0.625, 1.0, 0.625, 0.5, 0.7968, 0.01461, 0.8418, 0.02827, 0.8418, 0.02827, 0.7968, 0.01461, 0.4375, 0.5, 0.4375, 1.0, 0.4062, 1.0, 0.4062, 0.5, 0.4062, 0.5, 0.4062, 1.0, 0.375, 1.0, 0.375, 0.5, 0.375, 0.5, 0.375, 1.0, 0.3438, 1.0, 0.3438, 0.5, 0.3438, 0.5, 0.3438, 1.0, 0.3125, 1.0, 0.3125, 0.5, 0.3125, 0.5, 0.3125, 1.0, 0.2812, 1.0, 0.2812, 0.5, 0.2812, 0.5, 0.2812, 1.0, 0.25, 1.0, 0.25, 0.5, 0.25, 0.5, 0.25, 1.0, 0.2188, 1.0, 0.2188, 0.5, 0.2188, 0.5, 0.2188, 1.0, 0.1875, 1.0, 0.1875, 0.5, 0.1875, 0.5, 0.1875, 1.0, 0.1562, 1.0, 0.1562, 0.5, 0.1562, 0.5, 0.1562, 1.0, 0.125, 1.0, 0.125, 0.5, 0.125, 0.5, 0.125, 1.0, 0.09375, 1.0, 0.09375, 0.5, 0.09375, 0.5, 0.09375, 1.0, 0.0625, 1.0, 0.0625, 0.5, 0.2968, 0.4854, 0.25, 0.49, 0.2032, 0.4854, 0.1582, 0.4717, 0.1167, 0.4496, 0.08029, 0.4197, 0.05045, 0.3833, 0.02827, 0.3418, 0.01461, 0.2968, 0.01, 0.25, 0.01461, 0.2032, 0.02827, 0.1582, 0.05045, 0.1167, 0.08029, 0.08029, 0.1167, 0.05045, 0.1582, 0.02827, 0.2032, 0.01461, 0.25, 0.01, 0.2968, 0.01461, 0.3418, 0.02827, 0.3833, 0.05045, 0.4197, 0.08029, 0.4496, 0.1167, 0.4717, 0.1582, 0.4854, 0.2032, 0.49, 0.25, 0.4854, 0.2968, 0.4717, 0.3418, 0.4496, 0.3833, 0.4197, 0.4197, 0.3833, 0.4496, 0.3418, 0.4717, 0.0625, 0.5, 0.0625, 1.0, 0.03125, 1.0, 0.03125, 0.5, 0.03125, 0.5, 0.03125, 1.0, 0.0, 1.0, 0.0, 0.5, 0.75, 0.49, 0.7968, 0.4854, 0.8418, 0.4717, 0.8833, 0.4496, 0.9197, 0.4197, 0.9496, 0.3833, 0.9717, 0.3418, 0.9854, 0.2968, 0.99, 0.25, 0.9854, 0.2032, 0.9717, 0.1582, 0.9496, 0.1167, 0.9197, 0.08029, 0.8833, 0.05045, 0.8418, 0.02827, 0.7968, 0.01461, 0.75, 0.01, 0.7032, 0.01461, 0.6582, 0.02827, 0.6167, 0.05045, 0.5803, 0.08029, 0.5504, 0.1167, 0.5283, 0.1582, 0.5146, 0.2032, 0.51, 0.25, 0.5146, 0.2968, 0.5283, 0.3418, 0.5504, 0.3833, 0.5803, 0.4197, 0.6167, 0.4496, 0.6582, 0.4717, 0.7032, 0.4854, 0.625, 0.5, 0.625, 1.0, 0.5938, 1.0, 0.5938, 0.5, 0.5938, 0.5, 0.5938, 1.0, 0.5625, 1.0, 0.5625, 0.5, 0.5625, 0.5, 0.5625, 1.0, 0.5312, 1.0, 0.5312, 0.5, 0.5312, 0.5, 0.5312, 1.0, 0.5, 1.0, 0.5, 0.5, 0.5, 0.5, 0.5, 1.0, 0.4688, 1.0, 0.4688, 0.5, 0.4688, 0.5, 0.4688, 1.0, 0.4375, 1.0, 0.4375, 0.5, 0.2032, 0.01461, 0.1582, 0.02827, 0.1582, 0.02827, 0.2032, 0.01461, 0.75, 0.01, 0.7968, 0.01461, 0.7968, 0.01461, 0.75, 0.01, 0.4375, 1.0, 0.4375, 0.5, 0.4375, 0.5, 0.4375, 1.0, 0.2968, 0.01461, 0.25, 0.01, 0.25, 0.01, 0.2968, 0.01461, 0.8418, 0.02827, 0.8833, 0.05045, 0.8833, 0.05045, 0.8418, 0.02827, 0.3833, 0.05045, 0.3418, 0.02827, 0.3418, 0.02827, 0.3833, 0.05045, 0.7032, 0.01461, 0.75, 0.01, 0.75, 0.01, 0.7032, 0.01461, 0.25, 0.01, 0.2032, 0.01461, 0.2032, 0.01461, 0.25, 0.01])
me_cylinder_008.update()
me_cylinder_009 = bpy.data.meshes.new('Cylinder.009')
me_cylinder_009.from_pydata([(0.0, 1.0, -1.0), (0.0, 1.0, 1.0), (0.1951, 0.9808, -1.0), (0.1951, 0.9808, 1.0), (0.3827, 0.9239, -1.0), (0.3827, 0.9239, 1.0), (0.5556, 0.8315, -1.0), (0.5556, 0.8315, 1.0), (0.7071, 0.7071, -1.0), (0.7071, 0.7071, 1.0), (0.8315, 0.5556, -1.0), (0.8315, 0.5556, 1.0), (0.9239, 0.3827, -1.0), (0.9239, 0.3827, 1.0), (0.9808, 0.1951, -1.0), (0.9808, 0.1951, 1.0), (1.0, 0.0, -1.0), (1.0, 0.0, 1.0), (0.9808, -0.1951, -1.0), (0.9808, -0.1951, 1.0), (0.9239, -0.3827, -1.0), (0.9239, -0.3827, 1.0), (0.8315, -0.5556, -1.0), (0.8315, -0.5556, 1.0), (0.7071, -0.7071, -1.0), (0.7071, -0.7071, 1.0), (0.5556, -0.8315, -1.0), (0.5556, -0.8315, 1.0), (0.3827, -0.9239, -1.0), (0.3827, -0.9239, 1.0), (0.1951, -0.9808, -1.0), (0.1951, -0.9808, 1.0), (0.0, -1.0, -1.0), (0.0, -1.0, 1.0), (-0.1951, -0.9808, -1.0), (-0.1951, -0.9808, 1.0), (-0.3827, -0.9239, -1.0), (-0.3827, -0.9239, 1.0), (-0.5556, -0.8315, -1.0), (-0.5556, -0.8315, 1.0), (-0.7071, -0.7071, -1.0), (-0.7071, -0.7071, 1.0), (-0.8315, -0.5556, -1.0), (-0.8315, -0.5556, 1.0), (-0.9239, -0.3827, -1.0), (-0.9239, -0.3827, 1.0), (-0.9808, -0.1951, -1.0), (-0.9808, -0.1951, 1.0), (-1.0, 0.0, -1.0), (-1.0, 0.0, 1.0), (-0.9808, 0.1951, -1.0), (-0.9808, 0.1951, 1.0), (-0.9239, 0.3827, -1.0), (-0.9239, 0.3827, 1.0), (-0.8315, 0.5556, -1.0), (-0.8315, 0.5556, 1.0), (-0.7071, 0.7071, -1.0), (-0.7071, 0.7071, 1.0), (-0.5556, 0.8315, -1.0), (-0.5556, 0.8315, 1.0), (-0.3827, 0.9239, -1.0), (-0.3827, 0.9239, 1.0), (-0.1951, 0.9808, -1.0), (-0.1951, 0.9808, 1.0)], [], [(0, 1, 3, 2), (2, 3, 5, 4), (4, 5, 7, 6), (6, 7, 9, 8), (8, 9, 11, 10), (10, 11, 13, 12), (12, 13, 15, 14), (14, 15, 17, 16), (16, 17, 19, 18), (18, 19, 21, 20), (20, 21, 23, 22), (22, 23, 25, 24), (24, 25, 27, 26), (26, 27, 29, 28), (28, 29, 31, 30), (30, 31, 33, 32), (32, 33, 35, 34), (34, 35, 37, 36), (36, 37, 39, 38), (38, 39, 41, 40), (40, 41, 43, 42), (42, 43, 45, 44), (44, 45, 47, 46), (46, 47, 49, 48), (48, 49, 51, 50), (50, 51, 53, 52), (52, 53, 55, 54), (54, 55, 57, 56), (56, 57, 59, 58), (58, 59, 61, 60), (3, 1, 63, 61, 59, 57, 55, 53, 51, 49, 47, 45, 43, 41, 39, 37, 35, 33, 31, 29, 27, 25, 23, 21, 19, 17, 15, 13, 11, 9, 7, 5), (60, 61, 63, 62), (62, 63, 1, 0), (0, 2, 4, 6, 8, 10, 12, 14, 16, 18, 20, 22, 24, 26, 28, 30, 32, 34, 36, 38, 40, 42, 44, 46, 48, 50, 52, 54, 56, 58, 60, 62)])
_uv = me_cylinder_009.uv_layers.new(name='UVMap')
_uv.uv.foreach_set('vector', [1.0, 0.5, 1.0, 1.0, 0.9688, 1.0, 0.9688, 0.5, 0.9688, 0.5, 0.9688, 1.0, 0.9375, 1.0, 0.9375, 0.5, 0.9375, 0.5, 0.9375, 1.0, 0.9062, 1.0, 0.9062, 0.5, 0.9062, 0.5, 0.9062, 1.0, 0.875, 1.0, 0.875, 0.5, 0.875, 0.5, 0.875, 1.0, 0.8438, 1.0, 0.8438, 0.5, 0.8438, 0.5, 0.8438, 1.0, 0.8125, 1.0, 0.8125, 0.5, 0.8125, 0.5, 0.8125, 1.0, 0.7812, 1.0, 0.7812, 0.5, 0.7812, 0.5, 0.7812, 1.0, 0.75, 1.0, 0.75, 0.5, 0.75, 0.5, 0.75, 1.0, 0.7188, 1.0, 0.7188, 0.5, 0.7188, 0.5, 0.7188, 1.0, 0.6875, 1.0, 0.6875, 0.5, 0.6875, 0.5, 0.6875, 1.0, 0.6562, 1.0, 0.6562, 0.5, 0.6562, 0.5, 0.6562, 1.0, 0.625, 1.0, 0.625, 0.5, 0.625, 0.5, 0.625, 1.0, 0.5938, 1.0, 0.5938, 0.5, 0.5938, 0.5, 0.5938, 1.0, 0.5625, 1.0, 0.5625, 0.5, 0.5625, 0.5, 0.5625, 1.0, 0.5312, 1.0, 0.5312, 0.5, 0.5312, 0.5, 0.5312, 1.0, 0.5, 1.0, 0.5, 0.5, 0.5, 0.5, 0.5, 1.0, 0.4688, 1.0, 0.4688, 0.5, 0.4688, 0.5, 0.4688, 1.0, 0.4375, 1.0, 0.4375, 0.5, 0.4375, 0.5, 0.4375, 1.0, 0.4062, 1.0, 0.4062, 0.5, 0.4062, 0.5, 0.4062, 1.0, 0.375, 1.0, 0.375, 0.5, 0.375, 0.5, 0.375, 1.0, 0.3438, 1.0, 0.3438, 0.5, 0.3438, 0.5, 0.3438, 1.0, 0.3125, 1.0, 0.3125, 0.5, 0.3125, 0.5, 0.3125, 1.0, 0.2812, 1.0, 0.2812, 0.5, 0.2812, 0.5, 0.2812, 1.0, 0.25, 1.0, 0.25, 0.5, 0.25, 0.5, 0.25, 1.0, 0.2188, 1.0, 0.2188, 0.5, 0.2188, 0.5, 0.2188, 1.0, 0.1875, 1.0, 0.1875, 0.5, 0.1875, 0.5, 0.1875, 1.0, 0.1562, 1.0, 0.1562, 0.5, 0.1562, 0.5, 0.1562, 1.0, 0.125, 1.0, 0.125, 0.5, 0.125, 0.5, 0.125, 1.0, 0.09375, 1.0, 0.09375, 0.5, 0.09375, 0.5, 0.09375, 1.0, 0.0625, 1.0, 0.0625, 0.5, 0.2968, 0.4854, 0.25, 0.49, 0.2032, 0.4854, 0.1582, 0.4717, 0.1167, 0.4496, 0.08029, 0.4197, 0.05045, 0.3833, 0.02827, 0.3418, 0.01461, 0.2968, 0.01, 0.25, 0.01461, 0.2032, 0.02827, 0.1582, 0.05045, 0.1167, 0.08029, 0.08029, 0.1167, 0.05045, 0.1582, 0.02827, 0.2032, 0.01461, 0.25, 0.01, 0.2968, 0.01461, 0.3418, 0.02827, 0.3833, 0.05045, 0.4197, 0.08029, 0.4496, 0.1167, 0.4717, 0.1582, 0.4854, 0.2032, 0.49, 0.25, 0.4854, 0.2968, 0.4717, 0.3418, 0.4496, 0.3833, 0.4197, 0.4197, 0.3833, 0.4496, 0.3418, 0.4717, 0.0625, 0.5, 0.0625, 1.0, 0.03125, 1.0, 0.03125, 0.5, 0.03125, 0.5, 0.03125, 1.0, 0.0, 1.0, 0.0, 0.5, 0.75, 0.49, 0.7968, 0.4854, 0.8418, 0.4717, 0.8833, 0.4496, 0.9197, 0.4197, 0.9496, 0.3833, 0.9717, 0.3418, 0.9854, 0.2968, 0.99, 0.25, 0.9854, 0.2032, 0.9717, 0.1582, 0.9496, 0.1167, 0.9197, 0.08029, 0.8833, 0.05045, 0.8418, 0.02827, 0.7968, 0.01461, 0.75, 0.01, 0.7032, 0.01461, 0.6582, 0.02827, 0.6167, 0.05045, 0.5803, 0.08029, 0.5504, 0.1167, 0.5283, 0.1582, 0.5146, 0.2032, 0.51, 0.25, 0.5146, 0.2968, 0.5283, 0.3418, 0.5504, 0.3833, 0.5803, 0.4197, 0.6167, 0.4496, 0.6582, 0.4717, 0.7032, 0.4854])
me_cylinder_009.update()
me_cylinder_010 = bpy.data.meshes.new('Cylinder.010')
me_cylinder_010.from_pydata([(0.0, 1.0, -1.0), (0.0, 1.0, 1.0), (0.1951, 0.9808, -1.0), (0.1951, 0.9808, 1.0), (0.3827, 0.9239, -1.0), (0.3827, 0.9239, 1.0), (0.5556, 0.8315, -1.0), (0.5556, 0.8315, 1.0), (0.7071, 0.7071, -1.0), (0.7071, 0.7071, 1.0), (0.8315, 0.5556, -1.0), (0.8315, 0.5556, 1.0), (0.9239, 0.3827, -1.0), (0.9239, 0.3827, 1.0), (0.9808, 0.1951, -1.0), (0.9808, 0.1951, 1.0), (1.0, 0.0, -1.0), (1.0, 0.0, 1.0), (0.9808, -0.1951, -1.0), (0.9808, -0.1951, 1.0), (0.9239, -0.3827, -1.0), (0.9239, -0.3827, 1.0), (0.8315, -0.5556, -1.0), (0.8315, -0.5556, 1.0), (0.7071, -0.7071, -1.0), (0.7071, -0.7071, 1.0), (0.5556, -0.8315, -1.0), (0.5556, -0.8315, 1.0), (0.3827, -0.9239, -1.0), (0.3827, -0.9239, 1.0), (0.1951, -0.9808, -1.0), (0.1951, -0.9808, 1.0), (0.0, -1.0, -1.0), (0.0, -1.0, 1.0), (-0.1951, -0.9808, -1.0), (-0.1951, -0.9808, 1.0), (-0.3827, -0.9239, -1.0), (-0.3827, -0.9239, 1.0), (-0.5556, -0.8315, -1.0), (-0.5556, -0.8315, 1.0), (-0.7071, -0.7071, -1.0), (-0.7071, -0.7071, 1.0), (-0.8315, -0.5556, -1.0), (-0.8315, -0.5556, 1.0), (-0.9239, -0.3827, -1.0), (-0.9239, -0.3827, 1.0), (-0.9808, -0.1951, -1.0), (-0.9808, -0.1951, 1.0), (-1.0, 0.0, -1.0), (-1.0, 0.0, 1.0), (-0.9808, 0.1951, -1.0), (-0.9808, 0.1951, 1.0), (-0.9239, 0.3827, -1.0), (-0.9239, 0.3827, 1.0), (-0.8315, 0.5556, -1.0), (-0.8315, 0.5556, 1.0), (-0.7071, 0.7071, -1.0), (-0.7071, 0.7071, 1.0), (-0.5556, 0.8315, -1.0), (-0.5556, 0.8315, 1.0), (-0.3827, 0.9239, -1.0), (-0.3827, 0.9239, 1.0), (-0.1951, 0.9808, -1.0), (-0.1951, 0.9808, 1.0), (0.6463, -6.705, 1.0), (0.6463, -6.705, -1.0), (0.5122, -6.635, -1.0), (0.5122, -6.635, 1.0), (0.3593, -6.554, -1.0), (0.3593, -6.554, 1.0), (0.1934, -6.467, -1.0), (0.1934, -6.467, 1.0), (0.02083, -6.375, -1.0), (0.02083, -6.375, 1.0), (-0.1517, -6.284, -1.0), (-0.1517, -6.284, 1.0), (-0.3176, -6.197, -1.0), (-0.3176, -6.197, 1.0)], [], [(0, 1, 3, 2), (2, 3, 5, 4), (4, 5, 7, 6), (6, 7, 9, 8), (8, 9, 11, 10), (10, 11, 13, 12), (12, 13, 15, 14), (14, 15, 17, 16), (16, 17, 19, 18), (18, 19, 21, 20), (20, 21, 23, 22), (22, 23, 25, 24), (25, 27, 67, 64), (36, 34, 74, 76), (26, 24, 65, 66), (29, 31, 71, 69), (24, 25, 64, 65), (30, 28, 68, 70), (36, 37, 39, 38), (38, 39, 41, 40), (40, 41, 43, 42), (42, 43, 45, 44), (44, 45, 47, 46), (46, 47, 49, 48), (48, 49, 51, 50), (50, 51, 53, 52), (52, 53, 55, 54), (54, 55, 57, 56), (56, 57, 59, 58), (58, 59, 61, 60), (3, 1, 63, 61, 59, 57, 55, 53, 51, 49, 47, 45, 43, 41, 39, 37, 35, 33, 31, 29, 27, 25, 23, 21, 19, 17, 15, 13, 11, 9, 7, 5), (60, 61, 63, 62), (62, 63, 1, 0), (0, 2, 4, 6, 8, 10, 12, 14, 16, 18, 20, 22, 24, 26, 28, 30, 32, 34, 36, 38, 40, 42, 44, 46, 48, 50, 52, 54, 56, 58, 60, 62), (65, 64, 67, 66), (66, 67, 69, 68), (68, 69, 71, 70), (70, 71, 73, 72), (72, 73, 75, 74), (74, 75, 77, 76), (35, 37, 77, 75), (32, 30, 70, 72), (37, 36, 76, 77), (31, 33, 73, 71), (28, 26, 66, 68), (27, 29, 69, 67), (34, 32, 72, 74), (33, 35, 75, 73)])
_uv = me_cylinder_010.uv_layers.new(name='UVMap')
_uv.uv.foreach_set('vector', [1.0, 0.5, 1.0, 1.0, 0.9688, 1.0, 0.9688, 0.5, 0.9688, 0.5, 0.9688, 1.0, 0.9375, 1.0, 0.9375, 0.5, 0.9375, 0.5, 0.9375, 1.0, 0.9062, 1.0, 0.9062, 0.5, 0.9062, 0.5, 0.9062, 1.0, 0.875, 1.0, 0.875, 0.5, 0.875, 0.5, 0.875, 1.0, 0.8438, 1.0, 0.8438, 0.5, 0.8438, 0.5, 0.8438, 1.0, 0.8125, 1.0, 0.8125, 0.5, 0.8125, 0.5, 0.8125, 1.0, 0.7812, 1.0, 0.7812, 0.5, 0.7812, 0.5, 0.7812, 1.0, 0.75, 1.0, 0.75, 0.5, 0.75, 0.5, 0.75, 1.0, 0.7188, 1.0, 0.7188, 0.5, 0.7188, 0.5, 0.7188, 1.0, 0.6875, 1.0, 0.6875, 0.5, 0.6875, 0.5, 0.6875, 1.0, 0.6562, 1.0, 0.6562, 0.5, 0.6562, 0.5, 0.6562, 1.0, 0.625, 1.0, 0.625, 0.5, 0.4197, 0.08029, 0.3833, 0.05045, 0.3833, 0.05045, 0.4197, 0.08029, 0.6582, 0.02827, 0.7032, 0.01461, 0.7032, 0.01461, 0.6582, 0.02827, 0.8833, 0.05045, 0.9197, 0.08029, 0.9197, 0.08029, 0.8833, 0.05045, 0.3418, 0.02827, 0.2968, 0.01461, 0.2968, 0.01461, 0.3418, 0.02827, 0.625, 0.5, 0.625, 1.0, 0.625, 1.0, 0.625, 0.5, 0.7968, 0.01461, 0.8418, 0.02827, 0.8418, 0.02827, 0.7968, 0.01461, 0.4375, 0.5, 0.4375, 1.0, 0.4062, 1.0, 0.4062, 0.5, 0.4062, 0.5, 0.4062, 1.0, 0.375, 1.0, 0.375, 0.5, 0.375, 0.5, 0.375, 1.0, 0.3438, 1.0, 0.3438, 0.5, 0.3438, 0.5, 0.3438, 1.0, 0.3125, 1.0, 0.3125, 0.5, 0.3125, 0.5, 0.3125, 1.0, 0.2812, 1.0, 0.2812, 0.5, 0.2812, 0.5, 0.2812, 1.0, 0.25, 1.0, 0.25, 0.5, 0.25, 0.5, 0.25, 1.0, 0.2188, 1.0, 0.2188, 0.5, 0.2188, 0.5, 0.2188, 1.0, 0.1875, 1.0, 0.1875, 0.5, 0.1875, 0.5, 0.1875, 1.0, 0.1562, 1.0, 0.1562, 0.5, 0.1562, 0.5, 0.1562, 1.0, 0.125, 1.0, 0.125, 0.5, 0.125, 0.5, 0.125, 1.0, 0.09375, 1.0, 0.09375, 0.5, 0.09375, 0.5, 0.09375, 1.0, 0.0625, 1.0, 0.0625, 0.5, 0.2968, 0.4854, 0.25, 0.49, 0.2032, 0.4854, 0.1582, 0.4717, 0.1167, 0.4496, 0.08029, 0.4197, 0.05045, 0.3833, 0.02827, 0.3418, 0.01461, 0.2968, 0.01, 0.25, 0.01461, 0.2032, 0.02827, 0.1582, 0.05045, 0.1167, 0.08029, 0.08029, 0.1167, 0.05045, 0.1582, 0.02827, 0.2032, 0.01461, 0.25, 0.01, 0.2968, 0.01461, 0.3418, 0.02827, 0.3833, 0.05045, 0.4197, 0.08029, 0.4496, 0.1167, 0.4717, 0.1582, 0.4854, 0.2032, 0.49, 0.25, 0.4854, 0.2968, 0.4717, 0.3418, 0.4496, 0.3833, 0.4197, 0.4197, 0.3833, 0.4496, 0.3418, 0.4717, 0.0625, 0.5, 0.0625, 1.0, 0.03125, 1.0, 0.03125, 0.5, 0.03125, 0.5, 0.03125, 1.0, 0.0, 1.0, 0.0, 0.5, 0.75, 0.49, 0.7968, 0.4854, 0.8418, 0.4717, 0.8833, 0.4496, 0.9197, 0.4197, 0.9496, 0.3833, 0.9717, 0.3418, 0.9854, 0.2968, 0.99, 0.25, 0.9854, 0.2032, 0.9717, 0.1582, 0.9496, 0.1167, 0.9197, 0.08029, 0.8833, 0.05045, 0.8418, 0.02827, 0.7968, 0.01461, 0.75, 0.01, 0.7032, 0.01461, 0.6582, 0.02827, 0.6167, 0.05045, 0.5803, 0.08029, 0.5504, 0.1167, 0.5283, 0.1582, 0.5146, 0.2032, 0.51, 0.25, 0.5146, 0.2968, 0.5283, 0.3418, 0.5504, 0.3833, 0.5803, 0.4197, 0.6167, 0.4496, 0.6582, 0.4717, 0.7032, 0.4854, 0.625, 0.5, 0.625, 1.0, 0.5938, 1.0, 0.5938, 0.5, 0.5938, 0.5, 0.5938, 1.0, 0.5625, 1.0, 0.5625, 0.5, 0.5625, 0.5, 0.5625, 1.0, 0.5312, 1.0, 0.5312, 0.5, 0.5312, 0.5, 0.5312, 1.0, 0.5, 1.0, 0.5, 0.5, 0.5, 0.5, 0.5, 1.0, 0.4688, 1.0, 0.4688, 0.5, 0.4688, 0.5, 0.4688, 1.0, 0.4375, 1.0, 0.4375, 0.5, 0.2032, 0.01461, 0.1582, 0.02827, 0.1582, 0.02827, 0.2032, 0.01461, 0.75, 0.01, 0.7968, 0.01461, 0.7968, 0.01461, 0.75, 0.01, 0.4375, 1.0, 0.4375, 0.5, 0.4375, 0.5, 0.4375, 1.0, 0.2968, 0.01461, 0.25, 0.01, 0.25, 0.01, 0.2968, 0.01461, 0.8418, 0.02827, 0.8833, 0.05045, 0.8833, 0.05045, 0.8418, 0.02827, 0.3833, 0.05045, 0.3418, 0.02827, 0.3418, 0.02827, 0.3833, 0.05045, 0.7032, 0.01461, 0.75, 0.01, 0.75, 0.01, 0.7032, 0.01461, 0.25, 0.01, 0.2032, 0.01461, 0.2032, 0.01461, 0.25, 0.01])
me_cylinder_010.update()

# ---- objects
ob_cube = bpy.data.objects.new('Cube', me_cube)
ob_cylinder = bpy.data.objects.new('Cylinder', me_cylinder)
ob_cylinder_001 = bpy.data.objects.new('Cylinder.001', me_cylinder_001)
ob_cylinder_002 = bpy.data.objects.new('Cylinder.002', me_cylinder_002)
ob_cylinder_003 = bpy.data.objects.new('Cylinder.003', me_cylinder_003)
ob_cylinder_004 = bpy.data.objects.new('Cylinder.004', me_cylinder_004)
ob_cylinder_005 = bpy.data.objects.new('Cylinder.005', me_cylinder_005)
ob_cylinder_006 = bpy.data.objects.new('Cylinder.006', me_cylinder_006)
ob_cylinder_007 = bpy.data.objects.new('Cylinder.007', me_cylinder_007)
ob_cylinder_008 = bpy.data.objects.new('Cylinder.008', me_cylinder_008)
ob_cylinder_009 = bpy.data.objects.new('Cylinder.009', me_cylinder_009)
ob_cylinder_010 = bpy.data.objects.new('Cylinder.010', me_cylinder_010)

# ---- transforms, parenting, visibility, modifiers, constraints
ob_cube.location = (0.0, 0.0, 0.0)
ob_cube.lock_rotations_4d = False
ob_cube.empty_display_type = 'ARROWS'
ob_cube.lineart.crease_threshold = 0.0
ob_cylinder.location = (1.001, -5.438e-08, 0.4047)
ob_cylinder.rotation_euler = (-0.0, 1.571, 0.0)
ob_cylinder.scale = (0.2996, 0.2996, 0.0529)
ob_cylinder_001.location = (1.001, -5.438e-08, -0.4288)
ob_cylinder_001.rotation_euler = (-0.0, 1.571, 0.0)
ob_cylinder_001.scale = (0.1566, 0.1566, 0.03981)
ob_cylinder_002.location = (1.031, -5.438e-08, 0.4047)
ob_cylinder_002.rotation_euler = (-0.0, 1.571, 0.0)
ob_cylinder_002.scale = (0.2547, 0.2547, 0.04497)
ob_cylinder_003.location = (1.057, -5.438e-08, 0.4047)
ob_cylinder_003.rotation_euler = (-0.0, 1.571, 0.0)
ob_cylinder_003.scale = (0.2239, 0.2239, 0.03953)
ob_cylinder_004.location = (1.135, -5.438e-08, 0.4047)
ob_cylinder_004.rotation_euler = (-0.0, 1.571, 0.0)
ob_cylinder_004.scale = (0.09635, 0.09635, 0.05185)
ob_cylinder_005.location = (1.13, -5.438e-08, -0.4288)
ob_cylinder_005.rotation_euler = (-0.0, 1.571, 0.0)
ob_cylinder_005.scale = (0.04783, 0.04783, 0.09667)
ob_cylinder_006.location = (1.13, -5.438e-08, -0.4288)
ob_cylinder_006.rotation_euler = (-16.49, 3.142, 1.068e-07)
ob_cylinder_006.scale = (0.04783, 0.04783, 0.1987)
ob_cylinder_007.location = (1.031, 0.9344, -0.5423)
ob_cylinder_007.rotation_euler = (-0.0, 3.142, -0.0)
ob_cylinder_007.scale = (0.04783, 0.04783, 0.1045)
ob_cylinder_008.location = (1.031, 0.9344, -0.3299)
ob_cylinder_008.rotation_euler = (-0.0, 3.142, -0.0)
ob_cylinder_008.scale = (0.04783, 0.04783, 0.1045)
ob_cylinder_009.location = (1.031, 0.9344, 0.2279)
ob_cylinder_009.rotation_euler = (-0.0, 3.142, -0.0)
ob_cylinder_009.scale = (0.04783, 0.04783, 0.1045)
ob_cylinder_010.location = (1.031, 0.9344, 0.4404)
ob_cylinder_010.rotation_euler = (-0.0, 3.142, -0.0)
ob_cylinder_010.scale = (0.04783, 0.04783, 0.1045)

# ---- collection membership
col_collection.objects.link(ob_cube)
col_collection.objects.link(ob_cylinder)
col_collection.objects.link(ob_cylinder_001)
col_collection.objects.link(ob_cylinder_002)
col_collection.objects.link(ob_cylinder_003)
col_collection.objects.link(ob_cylinder_004)
col_collection.objects.link(ob_cylinder_005)
col_collection.objects.link(ob_cylinder_006)
col_collection.objects.link(ob_cylinder_007)
col_collection.objects.link(ob_cylinder_008)
col_collection.objects.link(ob_cylinder_009)
col_collection.objects.link(ob_cylinder_010)

# ---- scene / render settings (as saved in the file)
scene.frame_start = 1; scene.frame_end = 250; scene.frame_set(1)
scene.render.engine = 'BLENDER_EEVEE_NEXT'
scene.cycles.sampling_pattern = 'TABULATED_SOBOL'
bpy.context.view_layer.update()

# ---- added for rendering (the .blend has no active camera and no usable light): camera, sun
cam_auto = bpy.data.cameras.new('AutoCamera')
cam_auto.lens = 50.0
cam_auto.sensor_width = 36.0
cam_auto.clip_end = 1000.0
ob_auto_camera = bpy.data.objects.new('AutoCamera', cam_auto)
scene.collection.objects.link(ob_auto_camera)
ob_auto_camera.location = (3.4443, -3.99693, 2.66462)
ob_auto_camera.rotation_euler = (1.09748, -7.21219e-08, 0.694738)
scene.camera = ob_auto_camera
light_auto_sun = bpy.data.lights.new('AutoSun', 'SUN')
light_auto_sun.energy = 3.0
light_auto_sun.angle = 0.0523599
ob_auto_sun = bpy.data.objects.new('AutoSun', light_auto_sun)
scene.collection.objects.link(ob_auto_sun)
ob_auto_sun.rotation_euler = (0.872665, 0.174533, 0.523599)
bpy.context.view_layer.update()
